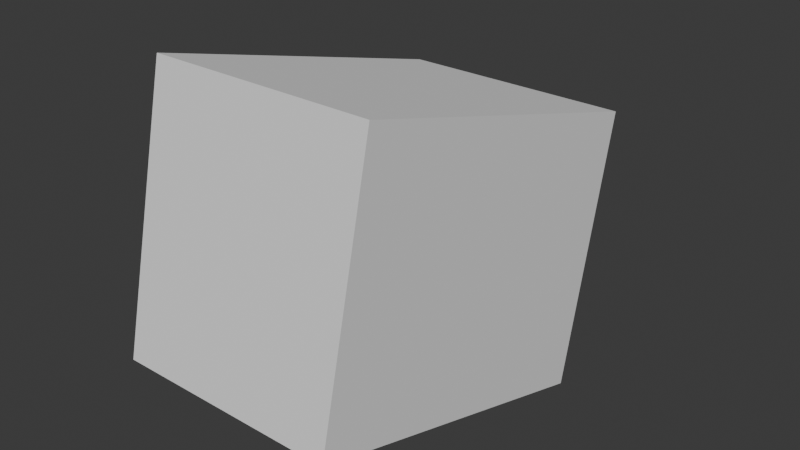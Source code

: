 # Source: Carreta.blend  (saved by Blender 4.1.24; exported with 4.5.12 LTS)
import bpy
from mathutils import Matrix  # noqa: F401  (used for matrix-valued properties, if any)

bpy.ops.wm.read_factory_settings(use_empty=True)
scene = bpy.context.scene
scene.name = 'Scene'

# ---- collections
col_collection = bpy.data.collections.new('Collection'); scene.collection.children.link(col_collection)

# ---- materials (node trees are filled in below, after node groups)
mat_material_002 = bpy.data.materials.new('Material.002')
mat_material_002.use_transparent_shadow = False
mat_material_001 = bpy.data.materials.new('Material.001')
mat_material_001.use_transparent_shadow = False

# ---- material node trees
mat_material_002.use_nodes = True; mat_material_002.node_tree.nodes.clear()
_N = mat_material_002.node_tree.nodes; _L = mat_material_002.node_tree.links
n0 = _N.new('ShaderNodeBsdfPrincipled'); n0.name = 'Principled BSDF'; n0.location = (10, 300)
n0.inputs[0].default_value = (0.5304, 0.1819, 0.04162, 1.0)
n0.inputs[2].default_value = 1.0
n1 = _N.new('ShaderNodeOutputMaterial'); n1.name = 'Material Output'; n1.location = (300, 300)
_L.new(n0.outputs[0], n1.inputs[0])
n1.is_active_output = True
mat_material_001.use_nodes = True; mat_material_001.node_tree.nodes.clear()
_N = mat_material_001.node_tree.nodes; _L = mat_material_001.node_tree.links
n0 = _N.new('ShaderNodeBsdfPrincipled'); n0.name = 'Principled BSDF'; n0.location = (10, 300)
n0.inputs[0].default_value = (0.3919, 0.1063, 0.006652, 1.0)
n0.inputs[2].default_value = 1.0
n1 = _N.new('ShaderNodeOutputMaterial'); n1.name = 'Material Output'; n1.location = (300, 300)
_L.new(n0.outputs[0], n1.inputs[0])
n1.is_active_output = True

# ---- world
world_world = bpy.data.worlds.new('World'); scene.world = world_world
world_world.use_nodes = True; world_world.node_tree.nodes.clear()
_N = world_world.node_tree.nodes; _L = world_world.node_tree.links
n0 = _N.new('ShaderNodeOutputWorld'); n0.name = 'World Output'; n0.location = (300, 300)
n1 = _N.new('ShaderNodeBackground'); n1.name = 'Background'; n1.location = (10, 300)
n1.inputs[0].default_value = (0.05088, 0.05088, 0.05088, 1.0)
_L.new(n1.outputs[0], n0.inputs[0])
n0.is_active_output = True
world_world.color = (0.05088, 0.05088, 0.05088)
world_world.use_sun_shadow = False
world_world.sun_shadow_jitter_overblur = 0.0

# ---- meshes
me_cube = bpy.data.meshes.new('Cube')
me_cube.from_pydata([(-1.037, -1.468, -0.5411), (-1.037, -0.9253, 1.875), (-1.076, 1.641, -1.501), (-1.076, 2.204, 1.005), (1.037, -1.468, -0.5411), (1.037, -0.9253, 1.875), (1.076, 1.641, -1.501), (1.076, 2.204, 1.005)], [], [(0, 1, 3, 2), (2, 3, 7, 6), (6, 7, 5, 4), (4, 5, 1, 0), (2, 6, 4, 0), (7, 3, 1, 5)])
_uv = me_cube.uv_layers.new(name='UVMap')
_uv.uv.foreach_set('vector', [0.375, 0.0, 0.625, 0.0, 0.625, 0.25, 0.375, 0.25, 0.375, 0.25, 0.625, 0.25, 0.625, 0.5, 0.375, 0.5, 0.375, 0.5, 0.625, 0.5, 0.625, 0.75, 0.375, 0.75, 0.375, 0.75, 0.625, 0.75, 0.625, 1.0, 0.375, 1.0, 0.125, 0.5, 0.375, 0.5, 0.375, 0.75, 0.125, 0.75, 0.625, 0.5, 0.875, 0.5, 0.875, 0.75, 0.625, 0.75])
me_cube.update()
me_cylinder = bpy.data.meshes.new('Cylinder')
me_cylinder.from_pydata([(0.7575, 0.74, -0.626), (0.7575, 0.9121, -0.3279), (0.7575, 0.3279, -0.9121), (0.7575, 0.626, -0.74), (0.7575, -0.1721, -0.9539), (0.7575, 0.1721, -0.9539), (0.7575, -0.626, -0.74), (0.7575, -0.3279, -0.9121), (0.7575, -0.9121, -0.3279), (0.7575, -0.74, -0.626), (0.7575, -0.9539, 0.1721), (0.7575, -0.9539, -0.1721), (0.7575, -0.74, 0.626), (0.7575, -0.9121, 0.3279), (0.7575, -0.3279, 0.9121), (0.7575, -0.626, 0.74), (0.7575, 0.1721, 0.9539), (0.7575, -0.1721, 0.9539), (0.7575, 0.9121, 0.3279), (0.7575, 0.74, 0.626), (0.7575, 0.9539, -0.1721), (0.7575, 0.9539, 0.1721), (0.8786, 0.7516, -0.4339), (0.8786, 0.8679, -6.563e-10), (0.8786, 0.4339, -0.7516), (0.8786, -4.441e-16, -0.8679), (0.8786, -0.4339, -0.7516), (0.8786, -0.7516, -0.4339), (0.8786, -0.8679, -6.563e-10), (0.8786, -0.7516, 0.4339), (0.8786, -0.4339, 0.7516), (0.8786, -4.441e-16, 0.8679), (0.8786, 0.4339, 0.7516), (0.8786, 0.7516, 0.4339), (0.7575, 0.8679, -6.563e-10), (0.7575, 0.7516, -0.4339), (0.7575, 0.4339, -0.7516), (0.7575, -4.441e-16, -0.8679), (0.7575, -0.4339, -0.7516), (0.7575, -0.7516, -0.4339), (0.7575, -0.8679, -6.563e-10), (0.7575, -0.7516, 0.4339), (0.7575, -0.4339, 0.7516), (0.7575, -4.441e-16, 0.8679), (0.7575, 0.4339, 0.7516), (0.7575, 0.7516, 0.4339), (0.8786, 0.1475, -0.08518), (0.8786, 0.1704, 7.855e-09), (0.8786, 0.08518, -0.1475), (0.8786, 3.992e-09, -0.1704), (0.8786, -0.08518, -0.1475), (0.8786, -0.1475, -0.08518), (0.8786, -0.1704, 7.855e-09), (0.8786, -0.1475, 0.08518), (0.8786, -0.08518, 0.1475), (0.8786, 3.992e-09, 0.1704), (0.8786, 0.08518, 0.1475), (0.8786, 0.1475, 0.08518), (0.7575, 0.1704, 7.855e-09), (0.7575, 0.1475, -0.08518), (0.7575, 0.08518, -0.1475), (0.7575, 3.992e-09, -0.1704), (0.7575, -0.08518, -0.1475), (0.7575, -0.1475, -0.08518), (0.7575, -0.1704, 7.855e-09), (0.7575, -0.1475, 0.08518), (0.7575, -0.08518, 0.1475), (0.7575, 3.992e-09, 0.1704), (0.7575, 0.08518, 0.1475), (0.7575, 0.1475, 0.08518), (0.8786, 0.03199, -0.7733), (0.8786, 0.359, -0.6857), (0.8786, 0.03199, -0.2478), (0.8786, 0.09617, -0.2306), (0.8786, -0.359, -0.6857), (0.8786, -0.03199, -0.7733), (0.8786, -0.09617, -0.2306), (0.8786, -0.03199, -0.2478), (0.8786, -0.6537, -0.4144), (0.8786, -0.4144, -0.6537), (0.8786, -0.1986, -0.1516), (0.8786, -0.1516, -0.1986), (0.8786, -0.7733, -0.03199), (0.8786, -0.6857, -0.359), (0.8786, -0.2478, -0.03199), (0.8786, -0.2306, -0.09617), (0.8786, -0.6857, 0.359), (0.8786, -0.7733, 0.03199), (0.8786, -0.2306, 0.09617), (0.8786, -0.2478, 0.03199), (0.8786, -0.4144, 0.6537), (0.8786, -0.6537, 0.4144), (0.8786, -0.1516, 0.1986), (0.8786, -0.1986, 0.1516), (0.8786, -0.03199, 0.7733), (0.8786, -0.359, 0.6857), (0.8786, -0.03199, 0.2478), (0.8786, -0.09617, 0.2306), (0.8786, 0.359, 0.6857), (0.8786, 0.03199, 0.7733), (0.8786, 0.09617, 0.2306), (0.8786, 0.03199, 0.2478), (0.8786, 0.6537, 0.4144), (0.8786, 0.4144, 0.6537), (0.8786, 0.1986, 0.1516), (0.8786, 0.1516, 0.1986), (0.8786, 0.7733, 0.03199), (0.8786, 0.6857, 0.359), (0.8786, 0.2478, 0.03199), (0.8786, 0.2306, 0.09617), (0.8786, 0.6857, -0.359), (0.8786, 0.7733, -0.03199), (0.8786, 0.2306, -0.09617), (0.8786, 0.2478, -0.03199), (0.8786, 0.4144, -0.6537), (0.8786, 0.6537, -0.4144), (0.8786, 0.1516, -0.1986), (0.8786, 0.1986, -0.1516), (0.7575, 0.6537, -0.4144), (0.7575, 0.4144, -0.6537), (0.7575, 0.1986, -0.1516), (0.7575, 0.1516, -0.1986), (0.7575, 0.7733, -0.03199), (0.7575, 0.6857, -0.359), (0.7575, 0.2478, -0.03199), (0.7575, 0.2306, -0.09617), (0.7575, 0.6857, 0.359), (0.7575, 0.7733, 0.03199), (0.7575, 0.2306, 0.09617), (0.7575, 0.2478, 0.03199), (0.7575, 0.4144, 0.6537), (0.7575, 0.6537, 0.4144), (0.7575, 0.1516, 0.1986), (0.7575, 0.1986, 0.1516), (0.7575, 0.03199, 0.7733), (0.7575, 0.359, 0.6857), (0.7575, 0.03199, 0.2478), (0.7575, 0.09617, 0.2306), (0.7575, -0.359, 0.6857), (0.7575, -0.03199, 0.7733), (0.7575, -0.09617, 0.2306), (0.7575, -0.03199, 0.2478), (0.7575, -0.6537, 0.4144), (0.7575, -0.4144, 0.6537), (0.7575, -0.1986, 0.1516), (0.7575, -0.1516, 0.1986), (0.7575, -0.7733, 0.03199), (0.7575, -0.6857, 0.359), (0.7575, -0.2478, 0.03199), (0.7575, -0.2306, 0.09617), (0.7575, -0.6857, -0.359), (0.7575, -0.7733, -0.03199), (0.7575, -0.2306, -0.09617), (0.7575, -0.2478, -0.03199), (0.7575, -0.4144, -0.6537), (0.7575, -0.6537, -0.4144), (0.7575, -0.1516, -0.1986), (0.7575, -0.1986, -0.1516), (0.7575, -0.03199, -0.7733), (0.7575, -0.359, -0.6857), (0.7575, -0.03199, -0.2478), (0.7575, -0.09617, -0.2306), (0.7575, 0.359, -0.6857), (0.7575, 0.03199, -0.7733), (0.7575, 0.09617, -0.2306), (0.7575, 0.03199, -0.2478), (0.7575, 0.3279, 0.9121), (0.7575, 0.626, 0.74), (0.7575, 0.434, 0.7516), (0.7575, 0.4308, 0.8722), (0.7575, 0.5399, 0.8092), (0.8786, 0.626, 0.74), (0.8786, 0.3279, 0.9121), (0.8786, 0.434, 0.7516), (0.8786, 0.5399, 0.8092), (0.8786, 0.4308, 0.8722), (0.7575, 0.7516, 0.434), (0.7575, 0.8092, 0.5399), (0.7575, 0.8722, 0.4308), (0.8786, 0.9121, 0.3279), (0.8786, 0.74, 0.626), (0.8786, 0.7516, 0.434), (0.8786, 0.8722, 0.4308), (0.8786, 0.8092, 0.5399), (0.7575, 0.8679, -6.561e-10), (0.7575, 0.9708, 0.063), (0.7575, 0.9708, -0.063), (0.8786, 0.9539, -0.1721), (0.8786, 0.9539, 0.1721), (0.8786, 0.8679, -6.561e-10), (0.8786, 0.9708, -0.063), (0.8786, 0.9708, 0.063), (0.7575, 0.7516, -0.434), (0.7575, 0.8722, -0.4308), (0.7575, 0.8092, -0.5399), (0.8786, 0.74, -0.626), (0.8786, 0.9121, -0.3279), (0.8786, 0.7516, -0.434), (0.8786, 0.8092, -0.5399), (0.8786, 0.8722, -0.4308), (0.7575, 0.434, -0.7516), (0.7575, 0.5399, -0.8092), (0.7575, 0.4308, -0.8722), (0.8786, 0.3279, -0.9121), (0.8786, 0.626, -0.74), (0.8786, 0.434, -0.7516), (0.8786, 0.4308, -0.8722), (0.8786, 0.5399, -0.8092), (0.7575, -4.441e-16, -0.8679), (0.7575, 0.063, -0.9708), (0.7575, -0.063, -0.9708), (0.8786, -0.1721, -0.9539), (0.8786, 0.1721, -0.9539), (0.8786, -4.441e-16, -0.8679), (0.8786, -0.063, -0.9708), (0.8786, 0.063, -0.9708), (0.7575, -0.434, -0.7516), (0.7575, -0.4308, -0.8722), (0.7575, -0.5399, -0.8092), (0.8786, -0.626, -0.74), (0.8786, -0.3279, -0.9121), (0.8786, -0.434, -0.7516), (0.8786, -0.5399, -0.8092), (0.8786, -0.4308, -0.8722), (0.7575, -0.7516, -0.434), (0.7575, -0.8092, -0.5399), (0.7575, -0.8722, -0.4308), (0.8786, -0.9121, -0.3279), (0.8786, -0.74, -0.626), (0.8786, -0.7516, -0.434), (0.8786, -0.8722, -0.4308), (0.8786, -0.8092, -0.5399), (0.7575, -0.8679, -6.561e-10), (0.7575, -0.9708, -0.063), (0.7575, -0.9708, 0.063), (0.8786, -0.9539, 0.1721), (0.8786, -0.9539, -0.1721), (0.8786, -0.8679, -6.561e-10), (0.8786, -0.9708, 0.063), (0.8786, -0.9708, -0.063), (0.7575, -0.7516, 0.434), (0.7575, -0.8722, 0.4308), (0.7575, -0.8092, 0.5399), (0.8786, -0.74, 0.626), (0.8786, -0.9121, 0.3279), (0.8786, -0.7516, 0.434), (0.8786, -0.8092, 0.5399), (0.8786, -0.8722, 0.4308), (0.7575, -0.434, 0.7516), (0.7575, -0.5399, 0.8092), (0.7575, -0.4308, 0.8722), (0.8786, -0.3279, 0.9121), (0.8786, -0.626, 0.74), (0.8786, -0.434, 0.7516), (0.8786, -0.4308, 0.8722), (0.8786, -0.5399, 0.8092), (0.7575, -4.441e-16, 0.8679), (0.7575, -0.063, 0.9708), (0.7575, 0.063, 0.9708), (0.8786, 0.1721, 0.9539), (0.8786, -0.1721, 0.9539), (0.8786, -4.441e-16, 0.8679), (0.8786, 0.063, 0.9708), (0.8786, -0.063, 0.9708), (-0.7575, 0.74, -0.626), (-0.7575, 0.9121, -0.3279), (-0.7575, 0.3279, -0.9121), (-0.7575, 0.626, -0.74), (-0.7575, -0.1721, -0.9539), (-0.7575, 0.1721, -0.9539), (-0.7575, -0.626, -0.74), (-0.7575, -0.3279, -0.9121), (-0.7575, -0.9121, -0.3279), (-0.7575, -0.74, -0.626), (-0.7575, -0.9539, 0.1721), (-0.7575, -0.9539, -0.1721), (-0.7575, -0.74, 0.626), (-0.7575, -0.9121, 0.3279), (-0.7575, -0.3279, 0.9121), (-0.7575, -0.626, 0.74), (-0.7575, 0.1721, 0.9539), (-0.7575, -0.1721, 0.9539), (-0.7575, 0.9121, 0.3279), (-0.7575, 0.74, 0.626), (-0.7575, 0.9539, -0.1721), (-0.7575, 0.9539, 0.1721), (-0.8786, 0.7516, -0.4339), (-0.8786, 0.8679, -6.563e-10), (-0.8786, 0.4339, -0.7516), (-0.8786, -4.441e-16, -0.8679), (-0.8786, -0.4339, -0.7516), (-0.8786, -0.7516, -0.4339), (-0.8786, -0.8679, -6.563e-10), (-0.8786, -0.7516, 0.4339), (-0.8786, -0.4339, 0.7516), (-0.8786, -4.441e-16, 0.8679), (-0.8786, 0.4339, 0.7516), (-0.8786, 0.7516, 0.4339), (-0.7575, 0.8679, -6.563e-10), (-0.7575, 0.7516, -0.4339), (-0.7575, 0.4339, -0.7516), (-0.7575, -4.441e-16, -0.8679), (-0.7575, -0.4339, -0.7516), (-0.7575, -0.7516, -0.4339), (-0.7575, -0.8679, -6.563e-10), (-0.7575, -0.7516, 0.4339), (-0.7575, -0.4339, 0.7516), (-0.7575, -4.441e-16, 0.8679), (-0.7575, 0.4339, 0.7516), (-0.7575, 0.7516, 0.4339), (-0.8786, 0.1475, -0.08518), (-0.8786, 0.1704, 7.855e-09), (-0.8786, 0.08518, -0.1475), (-0.8786, 3.992e-09, -0.1704), (-0.8786, -0.08518, -0.1475), (-0.8786, -0.1475, -0.08518), (-0.8786, -0.1704, 7.855e-09), (-0.8786, -0.1475, 0.08518), (-0.8786, -0.08518, 0.1475), (-0.8786, 3.992e-09, 0.1704), (-0.8786, 0.08518, 0.1475), (-0.8786, 0.1475, 0.08518), (-0.7575, 0.1704, 7.855e-09), (-0.7575, 0.1475, -0.08518), (-0.7575, 0.08518, -0.1475), (-0.7575, 3.992e-09, -0.1704), (-0.7575, -0.08518, -0.1475), (-0.7575, -0.1475, -0.08518), (-0.7575, -0.1704, 7.855e-09), (-0.7575, -0.1475, 0.08518), (-0.7575, -0.08518, 0.1475), (-0.7575, 3.992e-09, 0.1704), (-0.7575, 0.08518, 0.1475), (-0.7575, 0.1475, 0.08518), (-0.8786, 0.03199, -0.7733), (-0.8786, 0.359, -0.6857), (-0.8786, 0.03199, -0.2478), (-0.8786, 0.09617, -0.2306), (-0.8786, -0.359, -0.6857), (-0.8786, -0.03199, -0.7733), (-0.8786, -0.09617, -0.2306), (-0.8786, -0.03199, -0.2478), (-0.8786, -0.6537, -0.4144), (-0.8786, -0.4144, -0.6537), (-0.8786, -0.1986, -0.1516), (-0.8786, -0.1516, -0.1986), (-0.8786, -0.7733, -0.03199), (-0.8786, -0.6857, -0.359), (-0.8786, -0.2478, -0.03199), (-0.8786, -0.2306, -0.09617), (-0.8786, -0.6857, 0.359), (-0.8786, -0.7733, 0.03199), (-0.8786, -0.2306, 0.09617), (-0.8786, -0.2478, 0.03199), (-0.8786, -0.4144, 0.6537), (-0.8786, -0.6537, 0.4144), (-0.8786, -0.1516, 0.1986), (-0.8786, -0.1986, 0.1516), (-0.8786, -0.03199, 0.7733), (-0.8786, -0.359, 0.6857), (-0.8786, -0.03199, 0.2478), (-0.8786, -0.09617, 0.2306), (-0.8786, 0.359, 0.6857), (-0.8786, 0.03199, 0.7733), (-0.8786, 0.09617, 0.2306), (-0.8786, 0.03199, 0.2478), (-0.8786, 0.6537, 0.4144), (-0.8786, 0.4144, 0.6537), (-0.8786, 0.1986, 0.1516), (-0.8786, 0.1516, 0.1986), (-0.8786, 0.7733, 0.03199), (-0.8786, 0.6857, 0.359), (-0.8786, 0.2478, 0.03199), (-0.8786, 0.2306, 0.09617), (-0.8786, 0.6857, -0.359), (-0.8786, 0.7733, -0.03199), (-0.8786, 0.2306, -0.09617), (-0.8786, 0.2478, -0.03199), (-0.8786, 0.4144, -0.6537), (-0.8786, 0.6537, -0.4144), (-0.8786, 0.1516, -0.1986), (-0.8786, 0.1986, -0.1516), (-0.7575, 0.6537, -0.4144), (-0.7575, 0.4144, -0.6537), (-0.7575, 0.1986, -0.1516), (-0.7575, 0.1516, -0.1986), (-0.7575, 0.7733, -0.03199), (-0.7575, 0.6857, -0.359), (-0.7575, 0.2478, -0.03199), (-0.7575, 0.2306, -0.09617), (-0.7575, 0.6857, 0.359), (-0.7575, 0.7733, 0.03199), (-0.7575, 0.2306, 0.09617), (-0.7575, 0.2478, 0.03199), (-0.7575, 0.4144, 0.6537), (-0.7575, 0.6537, 0.4144), (-0.7575, 0.1516, 0.1986), (-0.7575, 0.1986, 0.1516), (-0.7575, 0.03199, 0.7733), (-0.7575, 0.359, 0.6857), (-0.7575, 0.03199, 0.2478), (-0.7575, 0.09617, 0.2306), (-0.7575, -0.359, 0.6857), (-0.7575, -0.03199, 0.7733), (-0.7575, -0.09617, 0.2306), (-0.7575, -0.03199, 0.2478), (-0.7575, -0.6537, 0.4144), (-0.7575, -0.4144, 0.6537), (-0.7575, -0.1986, 0.1516), (-0.7575, -0.1516, 0.1986), (-0.7575, -0.7733, 0.03199), (-0.7575, -0.6857, 0.359), (-0.7575, -0.2478, 0.03199), (-0.7575, -0.2306, 0.09617), (-0.7575, -0.6857, -0.359), (-0.7575, -0.7733, -0.03199), (-0.7575, -0.2306, -0.09617), (-0.7575, -0.2478, -0.03199), (-0.7575, -0.4144, -0.6537), (-0.7575, -0.6537, -0.4144), (-0.7575, -0.1516, -0.1986), (-0.7575, -0.1986, -0.1516), (-0.7575, -0.03199, -0.7733), (-0.7575, -0.359, -0.6857), (-0.7575, -0.03199, -0.2478), (-0.7575, -0.09617, -0.2306), (-0.7575, 0.359, -0.6857), (-0.7575, 0.03199, -0.7733), (-0.7575, 0.09617, -0.2306), (-0.7575, 0.03199, -0.2478), (-0.7575, 0.3279, 0.9121), (-0.7575, 0.626, 0.74), (-0.7575, 0.434, 0.7516), (-0.7575, 0.4308, 0.8722), (-0.7575, 0.5399, 0.8092), (-0.8786, 0.626, 0.74), (-0.8786, 0.3279, 0.9121), (-0.8786, 0.434, 0.7516), (-0.8786, 0.5399, 0.8092), (-0.8786, 0.4308, 0.8722), (-0.7575, 0.7516, 0.434), (-0.7575, 0.8092, 0.5399), (-0.7575, 0.8722, 0.4308), (-0.8786, 0.9121, 0.3279), (-0.8786, 0.74, 0.626), (-0.8786, 0.7516, 0.434), (-0.8786, 0.8722, 0.4308), (-0.8786, 0.8092, 0.5399), (-0.7575, 0.8679, -6.561e-10), (-0.7575, 0.9708, 0.063), (-0.7575, 0.9708, -0.063), (-0.8786, 0.9539, -0.1721), (-0.8786, 0.9539, 0.1721), (-0.8786, 0.8679, -6.561e-10), (-0.8786, 0.9708, -0.063), (-0.8786, 0.9708, 0.063), (-0.7575, 0.7516, -0.434), (-0.7575, 0.8722, -0.4308), (-0.7575, 0.8092, -0.5399), (-0.8786, 0.74, -0.626), (-0.8786, 0.9121, -0.3279), (-0.8786, 0.7516, -0.434), (-0.8786, 0.8092, -0.5399), (-0.8786, 0.8722, -0.4308), (-0.7575, 0.434, -0.7516), (-0.7575, 0.5399, -0.8092), (-0.7575, 0.4308, -0.8722), (-0.8786, 0.3279, -0.9121), (-0.8786, 0.626, -0.74), (-0.8786, 0.434, -0.7516), (-0.8786, 0.4308, -0.8722), (-0.8786, 0.5399, -0.8092), (-0.7575, -4.441e-16, -0.8679), (-0.7575, 0.063, -0.9708), (-0.7575, -0.063, -0.9708), (-0.8786, -0.1721, -0.9539), (-0.8786, 0.1721, -0.9539), (-0.8786, -4.441e-16, -0.8679), (-0.8786, -0.063, -0.9708), (-0.8786, 0.063, -0.9708), (-0.7575, -0.434, -0.7516), (-0.7575, -0.4308, -0.8722), (-0.7575, -0.5399, -0.8092), (-0.8786, -0.626, -0.74), (-0.8786, -0.3279, -0.9121), (-0.8786, -0.434, -0.7516), (-0.8786, -0.5399, -0.8092), (-0.8786, -0.4308, -0.8722), (-0.7575, -0.7516, -0.434), (-0.7575, -0.8092, -0.5399), (-0.7575, -0.8722, -0.4308), (-0.8786, -0.9121, -0.3279), (-0.8786, -0.74, -0.626), (-0.8786, -0.7516, -0.434), (-0.8786, -0.8722, -0.4308), (-0.8786, -0.8092, -0.5399), (-0.7575, -0.8679, -6.561e-10), (-0.7575, -0.9708, -0.063), (-0.7575, -0.9708, 0.063), (-0.8786, -0.9539, 0.1721), (-0.8786, -0.9539, -0.1721), (-0.8786, -0.8679, -6.561e-10), (-0.8786, -0.9708, 0.063), (-0.8786, -0.9708, -0.063), (-0.7575, -0.7516, 0.434), (-0.7575, -0.8722, 0.4308), (-0.7575, -0.8092, 0.5399), (-0.8786, -0.74, 0.626), (-0.8786, -0.9121, 0.3279), (-0.8786, -0.7516, 0.434), (-0.8786, -0.8092, 0.5399), (-0.8786, -0.8722, 0.4308), (-0.7575, -0.434, 0.7516), (-0.7575, -0.5399, 0.8092), (-0.7575, -0.4308, 0.8722), (-0.8786, -0.3279, 0.9121), (-0.8786, -0.626, 0.74), (-0.8786, -0.434, 0.7516), (-0.8786, -0.4308, 0.8722), (-0.8786, -0.5399, 0.8092), (-0.7575, -4.441e-16, 0.8679), (-0.7575, -0.063, 0.9708), (-0.7575, 0.063, 0.9708), (-0.8786, 0.1721, 0.9539), (-0.8786, -0.1721, 0.9539), (-0.8786, -4.441e-16, 0.8679), (-0.8786, 0.063, 0.9708), (-0.8786, -0.063, 0.9708)], [], [(176, 18, 21, 184, 34, 45), (7, 217, 216), (9, 225, 224), (11, 233, 232), (13, 241, 240), (15, 249, 248), (17, 257, 256), (173, 172, 259, 261, 31, 32), (256, 16, 166, 168, 44, 43), (3, 201, 200), (213, 212, 203, 205, 24, 25), (1, 193, 192), (18, 179, 188, 21), (184, 20, 1, 192, 35, 34), (50, 51, 80, 81), (181, 180, 171, 173, 32, 33), (189, 188, 179, 181, 33, 23), (205, 204, 195, 197, 22, 24), (19, 177, 176), (197, 196, 187, 189, 23, 22), (21, 185, 184), (253, 252, 243, 245, 29, 30), (245, 244, 235, 237, 28, 29), (237, 236, 227, 229, 27, 28), (229, 228, 219, 221, 26, 27), (221, 220, 211, 213, 25, 26), (65, 41, 142, 144), (248, 14, 17, 256, 43, 42), (240, 12, 15, 248, 42, 41), (232, 10, 13, 240, 41, 40), (224, 8, 11, 232, 40, 39), (216, 6, 9, 224, 39, 38), (208, 4, 7, 216, 38, 37), (200, 2, 5, 208, 37, 36), (168, 167, 19, 176, 45, 44), (16, 259, 172, 166), (192, 0, 3, 200, 36, 35), (46, 47, 57, 56, 55, 54, 53, 52, 51, 50, 49, 48), (47, 23, 106, 108), (48, 24, 114, 116), (31, 30, 95, 94), (27, 51, 85, 83), (24, 48, 73, 71), (56, 32, 98, 100), (52, 53, 88, 89), (49, 50, 76, 77), (33, 32, 103, 102), (23, 47, 113, 111), (53, 54, 92, 93), (58, 59, 60, 61, 62, 63, 64, 65, 66, 67, 68, 69), (63, 62, 156, 157), (58, 69, 128, 129), (36, 60, 121, 119), (42, 43, 139, 138), (64, 63, 152, 153), (61, 60, 164, 165), (68, 67, 136, 137), (40, 41, 147, 146), (38, 62, 161, 159), (68, 44, 130, 132), (59, 58, 124, 125), (48, 49, 72, 73), (25, 24, 71, 70), (49, 25, 70, 72), (50, 26, 74, 76), (26, 25, 75, 74), (25, 49, 77, 75), (51, 27, 78, 80), (27, 26, 79, 78), (26, 50, 81, 79), (96, 94, 139, 141), (52, 28, 82, 84), (51, 52, 84, 85), (28, 27, 83, 82), (102, 131, 133, 104), (29, 28, 87, 86), (28, 52, 89, 87), (53, 29, 86, 88), (84, 82, 151, 153), (54, 30, 90, 92), (30, 29, 91, 90), (29, 53, 93, 91), (85, 152, 150, 83), (30, 54, 97, 95), (54, 55, 96, 97), (55, 31, 94, 96), (79, 81, 156, 154), (55, 56, 100, 101), (32, 31, 99, 98), (31, 55, 101, 99), (77, 160, 158, 75), (32, 56, 105, 103), (57, 33, 102, 104), (56, 57, 104, 105), (110, 123, 125, 112), (57, 47, 108, 109), (23, 33, 107, 106), (33, 57, 109, 107), (115, 117, 120, 118), (47, 46, 112, 113), (22, 23, 111, 110), (46, 22, 110, 112), (108, 106, 127, 129), (22, 46, 117, 115), (46, 48, 116, 117), (24, 22, 115, 114), (113, 124, 122, 111), (60, 59, 120, 121), (35, 36, 119, 118), (59, 35, 118, 120), (116, 114, 119, 121), (34, 35, 123, 122), (58, 34, 122, 124), (35, 59, 125, 123), (73, 164, 162, 71), (45, 34, 127, 126), (34, 58, 129, 127), (69, 45, 126, 128), (72, 70, 163, 165), (69, 68, 132, 133), (44, 45, 131, 130), (45, 69, 133, 131), (74, 159, 161, 76), (67, 43, 134, 136), (43, 44, 135, 134), (44, 68, 137, 135), (80, 78, 155, 157), (43, 67, 141, 139), (66, 42, 138, 140), (67, 66, 140, 141), (89, 148, 146, 87), (66, 65, 144, 145), (41, 42, 143, 142), (42, 66, 145, 143), (91, 93, 144, 142), (41, 65, 149, 147), (64, 40, 146, 148), (65, 64, 148, 149), (97, 140, 138, 95), (63, 39, 150, 152), (39, 40, 151, 150), (40, 64, 153, 151), (101, 136, 134, 99), (62, 38, 154, 156), (38, 39, 155, 154), (39, 63, 157, 155), (105, 132, 130, 103), (61, 37, 158, 160), (62, 61, 160, 161), (37, 38, 159, 158), (107, 109, 128, 126), (37, 61, 165, 163), (36, 37, 163, 162), (60, 36, 162, 164), (92, 90, 143, 145), (86, 147, 149, 88), (84, 153, 152, 85), (80, 157, 156, 81), (76, 161, 160, 77), (72, 165, 164, 73), (116, 121, 120, 117), (112, 125, 124, 113), (108, 129, 128, 109), (104, 133, 132, 105), (100, 137, 136, 101), (96, 141, 140, 97), (92, 145, 144, 93), (88, 149, 148, 89), (166, 169, 168), (169, 170, 168), (170, 167, 168), (171, 174, 173), (174, 175, 173), (175, 172, 173), (171, 167, 170, 174), (174, 170, 169, 175), (175, 169, 166, 172), (261, 260, 251, 253, 30, 31), (177, 178, 176), (178, 18, 176), (179, 182, 181), (182, 183, 181), (183, 180, 181), (179, 18, 178, 182), (182, 178, 177, 183), (183, 177, 19, 180), (167, 171, 180, 19), (185, 186, 184), (186, 20, 184), (187, 190, 189), (190, 191, 189), (191, 188, 189), (21, 188, 191, 185), (185, 191, 190, 186), (186, 190, 187, 20), (5, 209, 208), (193, 194, 192), (194, 0, 192), (195, 198, 197), (198, 199, 197), (199, 196, 197), (195, 0, 194, 198), (198, 194, 193, 199), (199, 193, 1, 196), (20, 187, 196, 1), (201, 202, 200), (202, 2, 200), (203, 206, 205), (206, 207, 205), (207, 204, 205), (203, 2, 202, 206), (206, 202, 201, 207), (207, 201, 3, 204), (0, 195, 204, 3), (209, 210, 208), (210, 4, 208), (211, 214, 213), (214, 215, 213), (215, 212, 213), (211, 4, 210, 214), (214, 210, 209, 215), (215, 209, 5, 212), (2, 203, 212, 5), (217, 218, 216), (218, 6, 216), (219, 222, 221), (222, 223, 221), (223, 220, 221), (219, 6, 218, 222), (222, 218, 217, 223), (223, 217, 7, 220), (4, 211, 220, 7), (225, 226, 224), (226, 8, 224), (227, 230, 229), (230, 231, 229), (231, 228, 229), (227, 8, 226, 230), (230, 226, 225, 231), (231, 225, 9, 228), (6, 219, 228, 9), (233, 234, 232), (234, 10, 232), (235, 238, 237), (238, 239, 237), (239, 236, 237), (235, 10, 234, 238), (238, 234, 233, 239), (239, 233, 11, 236), (8, 227, 236, 11), (241, 242, 240), (242, 12, 240), (243, 246, 245), (246, 247, 245), (247, 244, 245), (243, 12, 242, 246), (246, 242, 241, 247), (247, 241, 13, 244), (10, 235, 244, 13), (249, 250, 248), (250, 14, 248), (251, 254, 253), (254, 255, 253), (255, 252, 253), (251, 14, 250, 254), (254, 250, 249, 255), (255, 249, 15, 252), (12, 243, 252, 15), (257, 258, 256), (258, 16, 256), (259, 262, 261), (262, 263, 261), (263, 260, 261), (259, 16, 258, 262), (262, 258, 257, 263), (263, 257, 17, 260), (14, 251, 260, 17), (440, 309, 298, 448, 285, 282), (271, 480, 481), (273, 488, 489), (275, 496, 497), (277, 504, 505), (279, 512, 513), (281, 520, 521), (437, 296, 295, 525, 523, 436), (520, 307, 308, 432, 430, 280), (267, 464, 465), (477, 289, 288, 469, 467, 476), (265, 456, 457), (282, 285, 452, 443), (448, 298, 299, 456, 265, 284), (314, 345, 344, 315), (445, 297, 296, 437, 435, 444), (453, 287, 297, 445, 443, 452), (469, 288, 286, 461, 459, 468), (283, 440, 441), (461, 286, 287, 453, 451, 460), (285, 448, 449), (517, 294, 293, 509, 507, 516), (509, 293, 292, 501, 499, 508), (501, 292, 291, 493, 491, 500), (493, 291, 290, 485, 483, 492), (485, 290, 289, 477, 475, 484), (329, 408, 406, 305), (512, 306, 307, 520, 281, 278), (504, 305, 306, 512, 279, 276), (496, 304, 305, 504, 277, 274), (488, 303, 304, 496, 275, 272), (480, 302, 303, 488, 273, 270), (472, 301, 302, 480, 271, 268), (464, 300, 301, 472, 269, 266), (432, 308, 309, 440, 283, 431), (280, 430, 436, 523), (456, 299, 300, 464, 267, 264), (310, 312, 313, 314, 315, 316, 317, 318, 319, 320, 321, 311), (311, 372, 370, 287), (312, 380, 378, 288), (295, 358, 359, 294), (291, 347, 349, 315), (288, 335, 337, 312), (320, 364, 362, 296), (316, 353, 352, 317), (313, 341, 340, 314), (297, 366, 367, 296), (287, 375, 377, 311), (317, 357, 356, 318), (322, 333, 332, 331, 330, 329, 328, 327, 326, 325, 324, 323), (327, 421, 420, 326), (322, 393, 392, 333), (300, 383, 385, 324), (306, 402, 403, 307), (328, 417, 416, 327), (325, 429, 428, 324), (332, 401, 400, 331), (304, 410, 411, 305), (302, 423, 425, 326), (332, 396, 394, 308), (323, 389, 388, 322), (312, 337, 336, 313), (289, 334, 335, 288), (313, 336, 334, 289), (314, 340, 338, 290), (290, 338, 339, 289), (289, 339, 341, 313), (315, 344, 342, 291), (291, 342, 343, 290), (290, 343, 345, 314), (360, 405, 403, 358), (316, 348, 346, 292), (315, 349, 348, 316), (292, 346, 347, 291), (366, 368, 397, 395), (293, 350, 351, 292), (292, 351, 353, 316), (317, 352, 350, 293), (348, 417, 415, 346), (318, 356, 354, 294), (294, 354, 355, 293), (293, 355, 357, 317), (349, 347, 414, 416), (294, 359, 361, 318), (318, 361, 360, 319), (319, 360, 358, 295), (343, 418, 420, 345), (319, 365, 364, 320), (296, 362, 363, 295), (295, 363, 365, 319), (341, 339, 422, 424), (296, 367, 369, 320), (321, 368, 366, 297), (320, 369, 368, 321), (374, 376, 389, 387), (321, 373, 372, 311), (287, 370, 371, 297), (297, 371, 373, 321), (379, 382, 384, 381), (311, 377, 376, 310), (286, 374, 375, 287), (310, 376, 374, 286), (372, 393, 391, 370), (286, 379, 381, 310), (310, 381, 380, 312), (288, 378, 379, 286), (377, 375, 386, 388), (324, 385, 384, 323), (299, 382, 383, 300), (323, 384, 382, 299), (380, 385, 383, 378), (298, 386, 387, 299), (322, 388, 386, 298), (299, 387, 389, 323), (337, 335, 426, 428), (309, 390, 391, 298), (298, 391, 393, 322), (333, 392, 390, 309), (336, 429, 427, 334), (333, 397, 396, 332), (308, 394, 395, 309), (309, 395, 397, 333), (338, 340, 425, 423), (331, 400, 398, 307), (307, 398, 399, 308), (308, 399, 401, 332), (344, 421, 419, 342), (307, 403, 405, 331), (330, 404, 402, 306), (331, 405, 404, 330), (353, 351, 410, 412), (330, 409, 408, 329), (305, 406, 407, 306), (306, 407, 409, 330), (355, 406, 408, 357), (305, 411, 413, 329), (328, 412, 410, 304), (329, 413, 412, 328), (361, 359, 402, 404), (327, 416, 414, 303), (303, 414, 415, 304), (304, 415, 417, 328), (365, 363, 398, 400), (326, 420, 418, 302), (302, 418, 419, 303), (303, 419, 421, 327), (369, 367, 394, 396), (325, 424, 422, 301), (326, 425, 424, 325), (301, 422, 423, 302), (371, 390, 392, 373), (301, 427, 429, 325), (300, 426, 427, 301), (324, 428, 426, 300), (356, 409, 407, 354), (350, 352, 413, 411), (348, 349, 416, 417), (344, 345, 420, 421), (340, 341, 424, 425), (336, 337, 428, 429), (380, 381, 384, 385), (376, 377, 388, 389), (372, 373, 392, 393), (368, 369, 396, 397), (364, 365, 400, 401), (360, 361, 404, 405), (356, 357, 408, 409), (352, 353, 412, 413), (430, 432, 433), (433, 432, 434), (434, 432, 431), (435, 437, 438), (438, 437, 439), (439, 437, 436), (435, 438, 434, 431), (438, 439, 433, 434), (439, 436, 430, 433), (525, 295, 294, 517, 515, 524), (441, 440, 442), (442, 440, 282), (443, 445, 446), (446, 445, 447), (447, 445, 444), (443, 446, 442, 282), (446, 447, 441, 442), (447, 444, 283, 441), (431, 283, 444, 435), (449, 448, 450), (450, 448, 284), (451, 453, 454), (454, 453, 455), (455, 453, 452), (285, 449, 455, 452), (449, 450, 454, 455), (450, 284, 451, 454), (269, 472, 473), (457, 456, 458), (458, 456, 264), (459, 461, 462), (462, 461, 463), (463, 461, 460), (459, 462, 458, 264), (462, 463, 457, 458), (463, 460, 265, 457), (284, 265, 460, 451), (465, 464, 466), (466, 464, 266), (467, 469, 470), (470, 469, 471), (471, 469, 468), (467, 470, 466, 266), (470, 471, 465, 466), (471, 468, 267, 465), (264, 267, 468, 459), (473, 472, 474), (474, 472, 268), (475, 477, 478), (478, 477, 479), (479, 477, 476), (475, 478, 474, 268), (478, 479, 473, 474), (479, 476, 269, 473), (266, 269, 476, 467), (481, 480, 482), (482, 480, 270), (483, 485, 486), (486, 485, 487), (487, 485, 484), (483, 486, 482, 270), (486, 487, 481, 482), (487, 484, 271, 481), (268, 271, 484, 475), (489, 488, 490), (490, 488, 272), (491, 493, 494), (494, 493, 495), (495, 493, 492), (491, 494, 490, 272), (494, 495, 489, 490), (495, 492, 273, 489), (270, 273, 492, 483), (497, 496, 498), (498, 496, 274), (499, 501, 502), (502, 501, 503), (503, 501, 500), (499, 502, 498, 274), (502, 503, 497, 498), (503, 500, 275, 497), (272, 275, 500, 491), (505, 504, 506), (506, 504, 276), (507, 509, 510), (510, 509, 511), (511, 509, 508), (507, 510, 506, 276), (510, 511, 505, 506), (511, 508, 277, 505), (274, 277, 508, 499), (513, 512, 514), (514, 512, 278), (515, 517, 518), (518, 517, 519), (519, 517, 516), (515, 518, 514, 278), (518, 519, 513, 514), (519, 516, 279, 513), (276, 279, 516, 507), (521, 520, 522), (522, 520, 280), (523, 525, 526), (526, 525, 527), (527, 525, 524), (523, 526, 522, 280), (526, 527, 521, 522), (527, 524, 281, 521), (278, 281, 524, 515)])
_uv = me_cylinder.uv_layers.new(name='UVMap')
_uv.uv.foreach_set('vector', [0.08333, 0.5, 0.05465, 0.5, 0.02869, 0.5, 7.451e-08, 0.5, 7.451e-08, 0.5, 0.08333, 0.5, 0.6954, 0.5, 0.6777, 0.5, 0.6667, 0.5, 0.612, 0.5, 0.5943, 0.5, 0.5833, 0.5, 0.5287, 0.5, 0.511, 0.5, 0.5, 0.5, 0.4454, 0.5, 0.4277, 0.5, 0.4167, 0.5, 0.362, 0.5, 0.3443, 0.5, 0.3333, 0.5, 0.2787, 0.5, 0.261, 0.5, 0.25, 0.5, 0.1667, 1.0, 0.1954, 1.0, 0.2213, 1.0, 0.25, 1.0, 0.25, 1.0, 0.1667, 1.0, 0.25, 0.5, 0.2213, 0.5, 0.1954, 0.5, 0.1667, 0.5, 0.1667, 0.5, 0.25, 0.5, 0.862, 0.5, 0.8443, 0.5, 0.8333, 0.5, 0.75, 1.0, 0.7787, 1.0, 0.8046, 1.0, 0.8333, 1.0, 0.8333, 1.0, 0.75, 1.0, 0.9454, 0.5, 0.9277, 0.5, 0.9167, 0.5, 0.05465, 0.5, 0.05465, 1.0, 0.02869, 1.0, 0.02869, 0.5, 1.0, 0.5, 0.9713, 0.5, 0.9454, 0.5, 0.9167, 0.5, 0.9167, 0.5, 1.0, 0.5, 0.4578, 0.13, 0.37, 0.04215, 0.37, 0.04215, 0.4578, 0.13, 0.08333, 1.0, 0.112, 1.0, 0.138, 1.0, 0.1667, 1.0, 0.1667, 1.0, 0.08333, 1.0, 7.451e-08, 1.0, 0.02869, 1.0, 0.05465, 1.0, 0.08333, 1.0, 0.08333, 1.0, 7.451e-08, 1.0, 0.8333, 1.0, 0.862, 1.0, 0.888, 1.0, 0.9167, 1.0, 0.9167, 1.0, 0.8333, 1.0, 0.112, 0.5, 0.09435, 0.5, 0.08333, 0.5, 0.9167, 1.0, 0.9454, 1.0, 0.9713, 1.0, 1.0, 1.0, 1.0, 1.0, 0.9167, 1.0, 1.0, 0.5, 1.0, 0.5, 1.0, 0.5, 0.3333, 1.0, 0.362, 1.0, 0.388, 1.0, 0.4167, 1.0, 0.4167, 1.0, 0.3333, 1.0, 0.4167, 1.0, 0.4454, 1.0, 0.4713, 1.0, 0.5, 1.0, 0.5, 1.0, 0.4167, 1.0, 0.5, 1.0, 0.5287, 1.0, 0.5546, 1.0, 0.5833, 1.0, 0.5833, 1.0, 0.5, 1.0, 0.5833, 1.0, 0.612, 1.0, 0.638, 1.0, 0.6667, 1.0, 0.6667, 1.0, 0.5833, 1.0, 0.6667, 1.0, 0.6954, 1.0, 0.7213, 1.0, 0.75, 1.0, 0.75, 1.0, 0.6667, 1.0, 0.4167, 0.5, 0.4167, 0.5, 0.4167, 0.5, 0.4167, 0.5, 0.3333, 0.5, 0.3046, 0.5, 0.2787, 0.5, 0.25, 0.5, 0.25, 0.5, 0.3333, 0.5, 0.4167, 0.5, 0.388, 0.5, 0.362, 0.5, 0.3333, 0.5, 0.3333, 0.5, 0.4167, 0.5, 0.5, 0.5, 0.4713, 0.5, 0.4454, 0.5, 0.4167, 0.5, 0.4167, 0.5, 0.5, 0.5, 0.5833, 0.5, 0.5546, 0.5, 0.5287, 0.5, 0.5, 0.5, 0.5, 0.5, 0.5833, 0.5, 0.6667, 0.5, 0.638, 0.5, 0.612, 0.5, 0.5833, 0.5, 0.5833, 0.5, 0.6667, 0.5, 0.75, 0.5, 0.7213, 0.5, 0.6954, 0.5, 0.6667, 0.5, 0.6667, 0.5, 0.75, 0.5, 0.8333, 0.5, 0.8046, 0.5, 0.7787, 0.5, 0.75, 0.5, 0.75, 0.5, 0.8333, 0.5, 0.1667, 0.5, 0.138, 0.5, 0.112, 0.5, 0.08333, 0.5, 0.08333, 0.5, 0.1667, 0.5, 0.2213, 0.5, 0.2213, 1.0, 0.1954, 1.0, 0.1954, 0.5, 0.9167, 0.5, 0.888, 0.5, 0.862, 0.5, 0.8333, 0.5, 0.8333, 0.5, 0.9167, 0.5, 0.37, 0.4578, 0.25, 0.49, 0.13, 0.4578, 0.04215, 0.37, 0.01, 0.25, 0.04215, 0.13, 0.13, 0.04215, 0.25, 0.01, 0.37, 0.04215, 0.4578, 0.13, 0.49, 0.25, 0.4578, 0.37, 1.0, 1.0, 1.0, 1.0, 1.0, 1.0, 1.0, 1.0, 0.8333, 1.0, 0.8333, 1.0, 0.8333, 1.0, 0.8333, 1.0, 0.25, 1.0, 0.3333, 1.0, 0.3333, 1.0, 0.25, 1.0, 0.5833, 1.0, 0.5833, 1.0, 0.5833, 1.0, 0.5833, 1.0, 0.8333, 1.0, 0.8333, 1.0, 0.8333, 1.0, 0.8333, 1.0, 0.1667, 1.0, 0.1667, 1.0, 0.1667, 1.0, 0.1667, 1.0, 0.25, 0.01, 0.13, 0.04215, 0.13, 0.04215, 0.25, 0.01, 0.49, 0.25, 0.4578, 0.13, 0.4578, 0.13, 0.49, 0.25, 0.08333, 1.0, 0.1667, 1.0, 0.1667, 1.0, 0.08333, 1.0, 1.0, 1.0, 1.0, 1.0, 1.0, 1.0, 1.0, 1.0, 0.13, 0.04215, 0.04215, 0.13, 0.04215, 0.13, 0.13, 0.04215, 0.75, 0.49, 0.87, 0.4578, 0.9578, 0.37, 0.99, 0.25, 0.9578, 0.13, 0.87, 0.04215, 0.75, 0.01, 0.63, 0.04215, 0.5422, 0.13, 0.51, 0.25, 0.5422, 0.37, 0.63, 0.4578, 0.87, 0.04215, 0.9578, 0.13, 0.9578, 0.13, 0.87, 0.04215, 0.75, 0.49, 0.63, 0.4578, 0.63, 0.4578, 0.75, 0.49, 0.8333, 0.5, 0.8333, 0.5, 0.8333, 0.5, 0.8333, 0.5, 0.3333, 0.5, 0.25, 0.5, 0.25, 0.5, 0.3333, 0.5, 0.75, 0.01, 0.87, 0.04215, 0.87, 0.04215, 0.75, 0.01, 0.99, 0.25, 0.9578, 0.37, 0.9578, 0.37, 0.99, 0.25, 0.5422, 0.37, 0.51, 0.25, 0.51, 0.25, 0.5422, 0.37, 0.5, 0.5, 0.4167, 0.5, 0.4167, 0.5, 0.5, 0.5, 0.6667, 0.5, 0.6667, 0.5, 0.6667, 0.5, 0.6667, 0.5, 0.1667, 0.5, 0.1667, 0.5, 0.1667, 0.5, 0.1667, 0.5, 0.87, 0.4578, 0.75, 0.49, 0.75, 0.49, 0.87, 0.4578, 0.4578, 0.37, 0.49, 0.25, 0.49, 0.25, 0.4578, 0.37, 0.75, 1.0, 0.8333, 1.0, 0.8333, 1.0, 0.75, 1.0, 0.75, 1.0, 0.75, 1.0, 0.75, 1.0, 0.75, 1.0, 0.6667, 1.0, 0.6667, 1.0, 0.6667, 1.0, 0.6667, 1.0, 0.6667, 1.0, 0.75, 1.0, 0.75, 1.0, 0.6667, 1.0, 0.75, 1.0, 0.75, 1.0, 0.75, 1.0, 0.75, 1.0, 0.5833, 1.0, 0.5833, 1.0, 0.5833, 1.0, 0.5833, 1.0, 0.5833, 1.0, 0.6667, 1.0, 0.6667, 1.0, 0.5833, 1.0, 0.6667, 1.0, 0.6667, 1.0, 0.6667, 1.0, 0.6667, 1.0, 0.25, 1.0, 0.25, 1.0, 0.25, 0.5, 0.25, 0.5, 0.5, 1.0, 0.5, 1.0, 0.5, 1.0, 0.5, 1.0, 0.37, 0.04215, 0.25, 0.01, 0.25, 0.01, 0.37, 0.04215, 0.5, 1.0, 0.5833, 1.0, 0.5833, 1.0, 0.5, 1.0, 0.08333, 1.0, 0.08333, 0.5, 0.08333, 0.5, 0.08333, 1.0, 0.4167, 1.0, 0.5, 1.0, 0.5, 1.0, 0.4167, 1.0, 0.5, 1.0, 0.5, 1.0, 0.5, 1.0, 0.5, 1.0, 0.4167, 1.0, 0.4167, 1.0, 0.4167, 1.0, 0.4167, 1.0, 0.5, 1.0, 0.5, 1.0, 0.5, 0.5, 0.5, 0.5, 0.3333, 1.0, 0.3333, 1.0, 0.3333, 1.0, 0.3333, 1.0, 0.3333, 1.0, 0.4167, 1.0, 0.4167, 1.0, 0.3333, 1.0, 0.4167, 1.0, 0.4167, 1.0, 0.4167, 1.0, 0.4167, 1.0, 0.5833, 1.0, 0.5833, 0.5, 0.5833, 0.5, 0.5833, 1.0, 0.3333, 1.0, 0.3333, 1.0, 0.3333, 1.0, 0.3333, 1.0, 0.04215, 0.13, 0.01, 0.25, 0.01, 0.25, 0.04215, 0.13, 0.25, 1.0, 0.25, 1.0, 0.25, 1.0, 0.25, 1.0, 0.6667, 1.0, 0.6667, 1.0, 0.6667, 0.5, 0.6667, 0.5, 0.01, 0.25, 0.04215, 0.37, 0.04215, 0.37, 0.01, 0.25, 0.1667, 1.0, 0.25, 1.0, 0.25, 1.0, 0.1667, 1.0, 0.25, 1.0, 0.25, 1.0, 0.25, 1.0, 0.25, 1.0, 0.75, 1.0, 0.75, 0.5, 0.75, 0.5, 0.75, 1.0, 0.1667, 1.0, 0.1667, 1.0, 0.1667, 1.0, 0.1667, 1.0, 0.08333, 1.0, 0.08333, 1.0, 0.08333, 1.0, 0.08333, 1.0, 0.04215, 0.37, 0.13, 0.4578, 0.13, 0.4578, 0.04215, 0.37, 0.9167, 1.0, 0.9167, 0.5, 0.9167, 0.5, 0.9167, 1.0, 0.13, 0.4578, 0.25, 0.49, 0.25, 0.49, 0.13, 0.4578, 7.451e-08, 1.0, 0.08333, 1.0, 0.08333, 1.0, 7.451e-08, 1.0, 0.08333, 1.0, 0.08333, 1.0, 0.08333, 1.0, 0.08333, 1.0, 0.9167, 1.0, 0.9167, 1.0, 0.9167, 0.5, 0.9167, 0.5, 0.25, 0.49, 0.37, 0.4578, 0.37, 0.4578, 0.25, 0.49, 0.9167, 1.0, 1.0, 1.0, 1.0, 1.0, 0.9167, 1.0, 0.9167, 1.0, 0.9167, 1.0, 0.9167, 1.0, 0.9167, 1.0, 1.0, 1.0, 1.0, 1.0, 7.451e-08, 0.5, 7.451e-08, 0.5, 0.9167, 1.0, 0.9167, 1.0, 0.9167, 1.0, 0.9167, 1.0, 0.37, 0.4578, 0.4578, 0.37, 0.4578, 0.37, 0.37, 0.4578, 0.8333, 1.0, 0.9167, 1.0, 0.9167, 1.0, 0.8333, 1.0, 1.0, 1.0, 7.451e-08, 0.5, 7.451e-08, 0.5, 1.0, 1.0, 0.9578, 0.37, 0.87, 0.4578, 0.87, 0.4578, 0.9578, 0.37, 0.9167, 0.5, 0.8333, 0.5, 0.8333, 0.5, 0.9167, 0.5, 0.9167, 0.5, 0.9167, 0.5, 0.9167, 0.5, 0.9167, 0.5, 0.8333, 1.0, 0.8333, 1.0, 0.8333, 0.5, 0.8333, 0.5, 1.0, 0.5, 0.9167, 0.5, 0.9167, 0.5, 1.0, 0.5, 7.451e-08, 0.5, 7.451e-08, 0.5, 7.451e-08, 0.5, 7.451e-08, 0.5, 0.9167, 0.5, 0.9167, 0.5, 0.9167, 0.5, 0.9167, 0.5, 0.8333, 1.0, 0.8333, 0.5, 0.8333, 0.5, 0.8333, 1.0, 0.08333, 0.5, 7.451e-08, 0.5, 7.451e-08, 0.5, 0.08333, 0.5, 7.451e-08, 0.5, 7.451e-08, 0.5, 7.451e-08, 0.5, 7.451e-08, 0.5, 0.08333, 0.5, 0.08333, 0.5, 0.08333, 0.5, 0.08333, 0.5, 0.75, 1.0, 0.75, 1.0, 0.75, 0.5, 0.75, 0.5, 0.63, 0.4578, 0.5422, 0.37, 0.5422, 0.37, 0.63, 0.4578, 0.1667, 0.5, 0.08333, 0.5, 0.08333, 0.5, 0.1667, 0.5, 0.08333, 0.5, 0.08333, 0.5, 0.08333, 0.5, 0.08333, 0.5, 0.6667, 1.0, 0.6667, 0.5, 0.6667, 0.5, 0.6667, 1.0, 0.25, 0.5, 0.25, 0.5, 0.25, 0.5, 0.25, 0.5, 0.25, 0.5, 0.1667, 0.5, 0.1667, 0.5, 0.25, 0.5, 0.1667, 0.5, 0.1667, 0.5, 0.1667, 0.5, 0.1667, 0.5, 0.5833, 1.0, 0.5833, 1.0, 0.5833, 0.5, 0.5833, 0.5, 0.25, 0.5, 0.25, 0.5, 0.25, 0.5, 0.25, 0.5, 0.3333, 0.5, 0.3333, 0.5, 0.3333, 0.5, 0.3333, 0.5, 0.51, 0.25, 0.5422, 0.13, 0.5422, 0.13, 0.51, 0.25, 0.5, 1.0, 0.5, 0.5, 0.5, 0.5, 0.5, 1.0, 0.5422, 0.13, 0.63, 0.04215, 0.63, 0.04215, 0.5422, 0.13, 0.4167, 0.5, 0.3333, 0.5, 0.3333, 0.5, 0.4167, 0.5, 0.3333, 0.5, 0.3333, 0.5, 0.3333, 0.5, 0.3333, 0.5, 0.4167, 1.0, 0.4167, 1.0, 0.4167, 0.5, 0.4167, 0.5, 0.4167, 0.5, 0.4167, 0.5, 0.4167, 0.5, 0.4167, 0.5, 0.5, 0.5, 0.5, 0.5, 0.5, 0.5, 0.5, 0.5, 0.63, 0.04215, 0.75, 0.01, 0.75, 0.01, 0.63, 0.04215, 0.3333, 1.0, 0.3333, 0.5, 0.3333, 0.5, 0.3333, 1.0, 0.5833, 0.5, 0.5833, 0.5, 0.5833, 0.5, 0.5833, 0.5, 0.5833, 0.5, 0.5, 0.5, 0.5, 0.5, 0.5833, 0.5, 0.5, 0.5, 0.5, 0.5, 0.5, 0.5, 0.5, 0.5, 0.25, 1.0, 0.25, 0.5, 0.25, 0.5, 0.25, 1.0, 0.6667, 0.5, 0.6667, 0.5, 0.6667, 0.5, 0.6667, 0.5, 0.6667, 0.5, 0.5833, 0.5, 0.5833, 0.5, 0.6667, 0.5, 0.5833, 0.5, 0.5833, 0.5, 0.5833, 0.5, 0.5833, 0.5, 0.1667, 1.0, 0.1667, 0.5, 0.1667, 0.5, 0.1667, 1.0, 0.75, 0.5, 0.75, 0.5, 0.75, 0.5, 0.75, 0.5, 0.9578, 0.13, 0.99, 0.25, 0.99, 0.25, 0.9578, 0.13, 0.75, 0.5, 0.6667, 0.5, 0.6667, 0.5, 0.75, 0.5, 0.08333, 1.0, 0.08333, 1.0, 0.08333, 0.5, 0.08333, 0.5, 0.75, 0.5, 0.75, 0.5, 0.75, 0.5, 0.75, 0.5, 0.8333, 0.5, 0.75, 0.5, 0.75, 0.5, 0.8333, 0.5, 0.8333, 0.5, 0.8333, 0.5, 0.8333, 0.5, 0.8333, 0.5, 0.3333, 1.0, 0.3333, 1.0, 0.3333, 0.5, 0.3333, 0.5, 0.4167, 1.0, 0.4167, 0.5, 0.4167, 0.5, 0.4167, 1.0, 0.5, 1.0, 0.5, 0.5, 0.87, 0.04215, 0.5833, 1.0, 0.5833, 1.0, 0.5833, 0.5, 0.9578, 0.13, 0.6667, 1.0, 0.6667, 1.0, 0.6667, 0.5, 0.99, 0.25, 0.75, 1.0, 0.75, 1.0, 0.75, 0.5, 0.9578, 0.37, 0.8333, 1.0, 0.8333, 1.0, 0.8333, 0.5, 0.87, 0.4578, 0.9167, 1.0, 0.9167, 1.0, 0.9167, 0.5, 0.75, 0.49, 1.0, 1.0, 1.0, 1.0, 7.451e-08, 0.5, 0.63, 0.4578, 0.08333, 1.0, 0.08333, 1.0, 0.08333, 0.5, 0.5422, 0.37, 0.1667, 1.0, 0.04215, 0.37, 0.5422, 0.37, 0.51, 0.25, 0.25, 1.0, 0.25, 1.0, 0.25, 0.5, 0.5422, 0.13, 0.3333, 1.0, 0.3333, 1.0, 0.3333, 0.5, 0.63, 0.04215, 0.4167, 1.0, 0.4167, 1.0, 0.4167, 0.5, 0.75, 0.01, 0.5, 1.0, 0.1954, 0.5, 0.1777, 0.5, 0.1667, 0.5, 0.1777, 0.5, 0.1581, 0.5, 0.1667, 0.5, 0.1581, 0.5, 0.1418, 0.5, 0.1667, 0.5, 0.138, 1.0, 0.1557, 1.0, 0.1667, 1.0, 0.1557, 1.0, 0.1752, 1.0, 0.1667, 1.0, 0.1752, 1.0, 0.1915, 1.0, 0.1667, 1.0, 0.138, 1.0, 0.138, 0.5, 0.1557, 0.5, 0.1557, 1.0, 0.1557, 1.0, 0.1557, 0.5, 0.1777, 0.5, 0.1777, 1.0, 0.1777, 1.0, 0.1777, 0.5, 0.1954, 0.5, 0.1954, 1.0, 0.25, 1.0, 0.2787, 1.0, 0.3046, 1.0, 0.3333, 1.0, 0.3333, 1.0, 0.25, 1.0, 0.09435, 0.5, 0.07476, 0.5, 0.08333, 0.5, 0.07476, 0.5, 0.05849, 0.5, 0.08333, 0.5, 0.05465, 1.0, 0.07232, 1.0, 0.08333, 1.0, 0.07232, 1.0, 0.09191, 1.0, 0.08333, 1.0, 0.09191, 1.0, 0.1082, 1.0, 0.08333, 1.0, 0.05465, 1.0, 0.05465, 0.5, 0.07232, 0.5, 0.07232, 1.0, 0.07232, 1.0, 0.07232, 0.5, 0.09435, 0.5, 0.09435, 1.0, 0.09435, 1.0, 0.09435, 0.5, 0.112, 0.5, 0.112, 1.0, 0.138, 0.5, 0.138, 1.0, 0.112, 1.0, 0.112, 0.5, 1.0, 0.5, 0.989, 0.5, 1.0, 0.5, 0.989, 0.5, 0.9713, 0.5, 1.0, 0.5, 0.9713, 1.0, 0.989, 1.0, 1.0, 1.0, 0.989, 1.0, 1.0, 1.0, 1.0, 1.0, 1.0, 1.0, 1.0, 1.0, 1.0, 1.0, 0.02869, 0.5, 0.02869, 1.0, 7.451e-08, 1.0, 7.451e-08, 0.5, 1.0, 0.5, 1.0, 1.0, 0.989, 1.0, 0.989, 0.5, 0.989, 0.5, 0.989, 1.0, 0.9713, 1.0, 0.9713, 0.5, 0.7787, 0.5, 0.761, 0.5, 0.75, 0.5, 0.9277, 0.5, 0.9081, 0.5, 0.9167, 0.5, 0.9081, 0.5, 0.8918, 0.5, 0.9167, 0.5, 0.888, 1.0, 0.9057, 1.0, 0.9167, 1.0, 0.9057, 1.0, 0.9252, 1.0, 0.9167, 1.0, 0.9252, 1.0, 0.9415, 1.0, 0.9167, 1.0, 0.888, 1.0, 0.888, 0.5, 0.9057, 0.5, 0.9057, 1.0, 0.9057, 1.0, 0.9057, 0.5, 0.9277, 0.5, 0.9277, 1.0, 0.9277, 1.0, 0.9277, 0.5, 0.9454, 0.5, 0.9454, 1.0, 0.9713, 0.5, 0.9713, 1.0, 0.9454, 1.0, 0.9454, 0.5, 0.8443, 0.5, 0.8248, 0.5, 0.8333, 0.5, 0.8248, 0.5, 0.8085, 0.5, 0.8333, 0.5, 0.8046, 1.0, 0.8223, 1.0, 0.8333, 1.0, 0.8223, 1.0, 0.8419, 1.0, 0.8333, 1.0, 0.8419, 1.0, 0.8582, 1.0, 0.8333, 1.0, 0.8046, 1.0, 0.8046, 0.5, 0.8223, 0.5, 0.8223, 1.0, 0.8223, 1.0, 0.8223, 0.5, 0.8443, 0.5, 0.8443, 1.0, 0.8443, 1.0, 0.8443, 0.5, 0.862, 0.5, 0.862, 1.0, 0.888, 0.5, 0.888, 1.0, 0.862, 1.0, 0.862, 0.5, 0.761, 0.5, 0.7414, 0.5, 0.75, 0.5, 0.7414, 0.5, 0.7252, 0.5, 0.75, 0.5, 0.7213, 1.0, 0.739, 1.0, 0.75, 1.0, 0.739, 1.0, 0.7586, 1.0, 0.75, 1.0, 0.7586, 1.0, 0.7748, 1.0, 0.75, 1.0, 0.7213, 1.0, 0.7213, 0.5, 0.739, 0.5, 0.739, 1.0, 0.739, 1.0, 0.739, 0.5, 0.761, 0.5, 0.761, 1.0, 0.761, 1.0, 0.761, 0.5, 0.7787, 0.5, 0.7787, 1.0, 0.8046, 0.5, 0.8046, 1.0, 0.7787, 1.0, 0.7787, 0.5, 0.6777, 0.5, 0.6581, 0.5, 0.6667, 0.5, 0.6581, 0.5, 0.6418, 0.5, 0.6667, 0.5, 0.638, 1.0, 0.6557, 1.0, 0.6667, 1.0, 0.6557, 1.0, 0.6752, 1.0, 0.6667, 1.0, 0.6752, 1.0, 0.6915, 1.0, 0.6667, 1.0, 0.638, 1.0, 0.638, 0.5, 0.6557, 0.5, 0.6557, 1.0, 0.6557, 1.0, 0.6557, 0.5, 0.6777, 0.5, 0.6777, 1.0, 0.6777, 1.0, 0.6777, 0.5, 0.6954, 0.5, 0.6954, 1.0, 0.7213, 0.5, 0.7213, 1.0, 0.6954, 1.0, 0.6954, 0.5, 0.5943, 0.5, 0.5748, 0.5, 0.5833, 0.5, 0.5748, 0.5, 0.5585, 0.5, 0.5833, 0.5, 0.5546, 1.0, 0.5723, 1.0, 0.5833, 1.0, 0.5723, 1.0, 0.5919, 1.0, 0.5833, 1.0, 0.5919, 1.0, 0.6082, 1.0, 0.5833, 1.0, 0.5546, 1.0, 0.5546, 0.5, 0.5723, 0.5, 0.5723, 1.0, 0.5723, 1.0, 0.5723, 0.5, 0.5943, 0.5, 0.5943, 1.0, 0.5943, 1.0, 0.5943, 0.5, 0.612, 0.5, 0.612, 1.0, 0.638, 0.5, 0.638, 1.0, 0.612, 1.0, 0.612, 0.5, 0.511, 0.5, 0.4914, 0.5, 0.5, 0.5, 0.4914, 0.5, 0.4752, 0.5, 0.5, 0.5, 0.4713, 1.0, 0.489, 1.0, 0.5, 1.0, 0.489, 1.0, 0.5086, 1.0, 0.5, 1.0, 0.5086, 1.0, 0.5248, 1.0, 0.5, 1.0, 0.4713, 1.0, 0.4713, 0.5, 0.489, 0.5, 0.489, 1.0, 0.489, 1.0, 0.489, 0.5, 0.511, 0.5, 0.511, 1.0, 0.511, 1.0, 0.511, 0.5, 0.5287, 0.5, 0.5287, 1.0, 0.5546, 0.5, 0.5546, 1.0, 0.5287, 1.0, 0.5287, 0.5, 0.4277, 0.5, 0.4081, 0.5, 0.4167, 0.5, 0.4081, 0.5, 0.3918, 0.5, 0.4167, 0.5, 0.388, 1.0, 0.4057, 1.0, 0.4167, 1.0, 0.4057, 1.0, 0.4252, 1.0, 0.4167, 1.0, 0.4252, 1.0, 0.4415, 1.0, 0.4167, 1.0, 0.388, 1.0, 0.388, 0.5, 0.4057, 0.5, 0.4057, 1.0, 0.4057, 1.0, 0.4057, 0.5, 0.4277, 0.5, 0.4277, 1.0, 0.4277, 1.0, 0.4277, 0.5, 0.4454, 0.5, 0.4454, 1.0, 0.4713, 0.5, 0.4713, 1.0, 0.4454, 1.0, 0.4454, 0.5, 0.3443, 0.5, 0.3248, 0.5, 0.3333, 0.5, 0.3248, 0.5, 0.3085, 0.5, 0.3333, 0.5, 0.3046, 1.0, 0.3223, 1.0, 0.3333, 1.0, 0.3223, 1.0, 0.3419, 1.0, 0.3333, 1.0, 0.3419, 1.0, 0.3582, 1.0, 0.3333, 1.0, 0.3046, 1.0, 0.3046, 0.5, 0.3223, 0.5, 0.3223, 1.0, 0.3223, 1.0, 0.3223, 0.5, 0.3443, 0.5, 0.3443, 1.0, 0.3443, 1.0, 0.3443, 0.5, 0.362, 0.5, 0.362, 1.0, 0.388, 0.5, 0.388, 1.0, 0.362, 1.0, 0.362, 0.5, 0.261, 0.5, 0.2414, 0.5, 0.25, 0.5, 0.2414, 0.5, 0.2252, 0.5, 0.25, 0.5, 0.2213, 1.0, 0.239, 1.0, 0.25, 1.0, 0.239, 1.0, 0.2586, 1.0, 0.25, 1.0, 0.2586, 1.0, 0.2748, 1.0, 0.25, 1.0, 0.2213, 1.0, 0.2213, 0.5, 0.239, 0.5, 0.239, 1.0, 0.239, 1.0, 0.239, 0.5, 0.261, 0.5, 0.261, 1.0, 0.261, 1.0, 0.261, 0.5, 0.2787, 0.5, 0.2787, 1.0, 0.3046, 0.5, 0.3046, 1.0, 0.2787, 1.0, 0.2787, 0.5, 0.08333, 0.5, 0.08333, 0.5, 7.451e-08, 0.5, 7.451e-08, 0.5, 0.02869, 0.5, 0.05465, 0.5, 0.6954, 0.5, 0.6667, 0.5, 0.6777, 0.5, 0.612, 0.5, 0.5833, 0.5, 0.5943, 0.5, 0.5287, 0.5, 0.5, 0.5, 0.511, 0.5, 0.4454, 0.5, 0.4167, 0.5, 0.4277, 0.5, 0.362, 0.5, 0.3333, 0.5, 0.3443, 0.5, 0.2787, 0.5, 0.25, 0.5, 0.261, 0.5, 0.1667, 1.0, 0.1667, 1.0, 0.25, 1.0, 0.25, 1.0, 0.2213, 1.0, 0.1954, 1.0, 0.25, 0.5, 0.25, 0.5, 0.1667, 0.5, 0.1667, 0.5, 0.1954, 0.5, 0.2213, 0.5, 0.862, 0.5, 0.8333, 0.5, 0.8443, 0.5, 0.75, 1.0, 0.75, 1.0, 0.8333, 1.0, 0.8333, 1.0, 0.8046, 1.0, 0.7787, 1.0, 0.9454, 0.5, 0.9167, 0.5, 0.9277, 0.5, 0.05465, 0.5, 0.02869, 0.5, 0.02869, 1.0, 0.05465, 1.0, 1.0, 0.5, 1.0, 0.5, 0.9167, 0.5, 0.9167, 0.5, 0.9454, 0.5, 0.9713, 0.5, 0.4578, 0.13, 0.4578, 0.13, 0.37, 0.04215, 0.37, 0.04215, 0.08333, 1.0, 0.08333, 1.0, 0.1667, 1.0, 0.1667, 1.0, 0.138, 1.0, 0.112, 1.0, 7.451e-08, 1.0, 7.451e-08, 1.0, 0.08333, 1.0, 0.08333, 1.0, 0.05465, 1.0, 0.02869, 1.0, 0.8333, 1.0, 0.8333, 1.0, 0.9167, 1.0, 0.9167, 1.0, 0.888, 1.0, 0.862, 1.0, 0.112, 0.5, 0.08333, 0.5, 0.09435, 0.5, 0.9167, 1.0, 0.9167, 1.0, 1.0, 1.0, 1.0, 1.0, 0.9713, 1.0, 0.9454, 1.0, 1.0, 0.5, 1.0, 0.5, 1.0, 0.5, 0.3333, 1.0, 0.3333, 1.0, 0.4167, 1.0, 0.4167, 1.0, 0.388, 1.0, 0.362, 1.0, 0.4167, 1.0, 0.4167, 1.0, 0.5, 1.0, 0.5, 1.0, 0.4713, 1.0, 0.4454, 1.0, 0.5, 1.0, 0.5, 1.0, 0.5833, 1.0, 0.5833, 1.0, 0.5546, 1.0, 0.5287, 1.0, 0.5833, 1.0, 0.5833, 1.0, 0.6667, 1.0, 0.6667, 1.0, 0.638, 1.0, 0.612, 1.0, 0.6667, 1.0, 0.6667, 1.0, 0.75, 1.0, 0.75, 1.0, 0.7213, 1.0, 0.6954, 1.0, 0.4167, 0.5, 0.4167, 0.5, 0.4167, 0.5, 0.4167, 0.5, 0.3333, 0.5, 0.3333, 0.5, 0.25, 0.5, 0.25, 0.5, 0.2787, 0.5, 0.3046, 0.5, 0.4167, 0.5, 0.4167, 0.5, 0.3333, 0.5, 0.3333, 0.5, 0.362, 0.5, 0.388, 0.5, 0.5, 0.5, 0.5, 0.5, 0.4167, 0.5, 0.4167, 0.5, 0.4454, 0.5, 0.4713, 0.5, 0.5833, 0.5, 0.5833, 0.5, 0.5, 0.5, 0.5, 0.5, 0.5287, 0.5, 0.5546, 0.5, 0.6667, 0.5, 0.6667, 0.5, 0.5833, 0.5, 0.5833, 0.5, 0.612, 0.5, 0.638, 0.5, 0.75, 0.5, 0.75, 0.5, 0.6667, 0.5, 0.6667, 0.5, 0.6954, 0.5, 0.7213, 0.5, 0.8333, 0.5, 0.8333, 0.5, 0.75, 0.5, 0.75, 0.5, 0.7787, 0.5, 0.8046, 0.5, 0.1667, 0.5, 0.1667, 0.5, 0.08333, 0.5, 0.08333, 0.5, 0.112, 0.5, 0.138, 0.5, 0.2213, 0.5, 0.1954, 0.5, 0.1954, 1.0, 0.2213, 1.0, 0.9167, 0.5, 0.9167, 0.5, 0.8333, 0.5, 0.8333, 0.5, 0.862, 0.5, 0.888, 0.5, 0.37, 0.4578, 0.4578, 0.37, 0.49, 0.25, 0.4578, 0.13, 0.37, 0.04215, 0.25, 0.01, 0.13, 0.04215, 0.04215, 0.13, 0.01, 0.25, 0.04215, 0.37, 0.13, 0.4578, 0.25, 0.49, 1.0, 1.0, 1.0, 1.0, 1.0, 1.0, 1.0, 1.0, 0.8333, 1.0, 0.8333, 1.0, 0.8333, 1.0, 0.8333, 1.0, 0.25, 1.0, 0.25, 1.0, 0.3333, 1.0, 0.3333, 1.0, 0.5833, 1.0, 0.5833, 1.0, 0.5833, 1.0, 0.5833, 1.0, 0.8333, 1.0, 0.8333, 1.0, 0.8333, 1.0, 0.8333, 1.0, 0.1667, 1.0, 0.1667, 1.0, 0.1667, 1.0, 0.1667, 1.0, 0.25, 0.01, 0.25, 0.01, 0.13, 0.04215, 0.13, 0.04215, 0.49, 0.25, 0.49, 0.25, 0.4578, 0.13, 0.4578, 0.13, 0.08333, 1.0, 0.08333, 1.0, 0.1667, 1.0, 0.1667, 1.0, 1.0, 1.0, 1.0, 1.0, 1.0, 1.0, 1.0, 1.0, 0.13, 0.04215, 0.13, 0.04215, 0.04215, 0.13, 0.04215, 0.13, 0.75, 0.49, 0.63, 0.4578, 0.5422, 0.37, 0.51, 0.25, 0.5422, 0.13, 0.63, 0.04215, 0.75, 0.01, 0.87, 0.04215, 0.9578, 0.13, 0.99, 0.25, 0.9578, 0.37, 0.87, 0.4578, 0.87, 0.04215, 0.87, 0.04215, 0.9578, 0.13, 0.9578, 0.13, 0.75, 0.49, 0.75, 0.49, 0.63, 0.4578, 0.63, 0.4578, 0.8333, 0.5, 0.8333, 0.5, 0.8333, 0.5, 0.8333, 0.5, 0.3333, 0.5, 0.3333, 0.5, 0.25, 0.5, 0.25, 0.5, 0.75, 0.01, 0.75, 0.01, 0.87, 0.04215, 0.87, 0.04215, 0.99, 0.25, 0.99, 0.25, 0.9578, 0.37, 0.9578, 0.37, 0.5422, 0.37, 0.5422, 0.37, 0.51, 0.25, 0.51, 0.25, 0.5, 0.5, 0.5, 0.5, 0.4167, 0.5, 0.4167, 0.5, 0.6667, 0.5, 0.6667, 0.5, 0.6667, 0.5, 0.6667, 0.5, 0.1667, 0.5, 0.1667, 0.5, 0.1667, 0.5, 0.1667, 0.5, 0.87, 0.4578, 0.87, 0.4578, 0.75, 0.49, 0.75, 0.49, 0.4578, 0.37, 0.4578, 0.37, 0.49, 0.25, 0.49, 0.25, 0.75, 1.0, 0.75, 1.0, 0.8333, 1.0, 0.8333, 1.0, 0.75, 1.0, 0.75, 1.0, 0.75, 1.0, 0.75, 1.0, 0.6667, 1.0, 0.6667, 1.0, 0.6667, 1.0, 0.6667, 1.0, 0.6667, 1.0, 0.6667, 1.0, 0.75, 1.0, 0.75, 1.0, 0.75, 1.0, 0.75, 1.0, 0.75, 1.0, 0.75, 1.0, 0.5833, 1.0, 0.5833, 1.0, 0.5833, 1.0, 0.5833, 1.0, 0.5833, 1.0, 0.5833, 1.0, 0.6667, 1.0, 0.6667, 1.0, 0.6667, 1.0, 0.6667, 1.0, 0.6667, 1.0, 0.6667, 1.0, 0.25, 1.0, 0.25, 0.5, 0.25, 0.5, 0.25, 1.0, 0.5, 1.0, 0.5, 1.0, 0.5, 1.0, 0.5, 1.0, 0.37, 0.04215, 0.37, 0.04215, 0.25, 0.01, 0.25, 0.01, 0.5, 1.0, 0.5, 1.0, 0.5833, 1.0, 0.5833, 1.0, 0.08333, 1.0, 0.08333, 1.0, 0.08333, 0.5, 0.08333, 0.5, 0.4167, 1.0, 0.4167, 1.0, 0.5, 1.0, 0.5, 1.0, 0.5, 1.0, 0.5, 1.0, 0.5, 1.0, 0.5, 1.0, 0.4167, 1.0, 0.4167, 1.0, 0.4167, 1.0, 0.4167, 1.0, 0.5, 1.0, 0.5, 0.5, 0.5, 0.5, 0.5, 1.0, 0.3333, 1.0, 0.3333, 1.0, 0.3333, 1.0, 0.3333, 1.0, 0.3333, 1.0, 0.3333, 1.0, 0.4167, 1.0, 0.4167, 1.0, 0.4167, 1.0, 0.4167, 1.0, 0.4167, 1.0, 0.4167, 1.0, 0.5833, 1.0, 0.5833, 1.0, 0.5833, 0.5, 0.5833, 0.5, 0.3333, 1.0, 0.3333, 1.0, 0.3333, 1.0, 0.3333, 1.0, 0.04215, 0.13, 0.04215, 0.13, 0.01, 0.25, 0.01, 0.25, 0.25, 1.0, 0.25, 1.0, 0.25, 1.0, 0.25, 1.0, 0.6667, 1.0, 0.6667, 0.5, 0.6667, 0.5, 0.6667, 1.0, 0.01, 0.25, 0.01, 0.25, 0.04215, 0.37, 0.04215, 0.37, 0.1667, 1.0, 0.1667, 1.0, 0.25, 1.0, 0.25, 1.0, 0.25, 1.0, 0.25, 1.0, 0.25, 1.0, 0.25, 1.0, 0.75, 1.0, 0.75, 1.0, 0.75, 0.5, 0.75, 0.5, 0.1667, 1.0, 0.1667, 1.0, 0.1667, 1.0, 0.1667, 1.0, 0.08333, 1.0, 0.08333, 1.0, 0.08333, 1.0, 0.08333, 1.0, 0.04215, 0.37, 0.04215, 0.37, 0.13, 0.4578, 0.13, 0.4578, 0.9167, 1.0, 0.9167, 1.0, 0.9167, 0.5, 0.9167, 0.5, 0.13, 0.4578, 0.13, 0.4578, 0.25, 0.49, 0.25, 0.49, 7.451e-08, 1.0, 7.451e-08, 1.0, 0.08333, 1.0, 0.08333, 1.0, 0.08333, 1.0, 0.08333, 1.0, 0.08333, 1.0, 0.08333, 1.0, 0.9167, 1.0, 0.9167, 0.5, 0.9167, 0.5, 0.9167, 1.0, 0.25, 0.49, 0.25, 0.49, 0.37, 0.4578, 0.37, 0.4578, 0.9167, 1.0, 0.9167, 1.0, 1.0, 1.0, 1.0, 1.0, 0.9167, 1.0, 0.9167, 1.0, 0.9167, 1.0, 0.9167, 1.0, 1.0, 1.0, 7.451e-08, 0.5, 7.451e-08, 0.5, 1.0, 1.0, 0.9167, 1.0, 0.9167, 1.0, 0.9167, 1.0, 0.9167, 1.0, 0.37, 0.4578, 0.37, 0.4578, 0.4578, 0.37, 0.4578, 0.37, 0.8333, 1.0, 0.8333, 1.0, 0.9167, 1.0, 0.9167, 1.0, 1.0, 1.0, 1.0, 1.0, 7.451e-08, 0.5, 7.451e-08, 0.5, 0.9578, 0.37, 0.9578, 0.37, 0.87, 0.4578, 0.87, 0.4578, 0.9167, 0.5, 0.9167, 0.5, 0.8333, 0.5, 0.8333, 0.5, 0.9167, 0.5, 0.9167, 0.5, 0.9167, 0.5, 0.9167, 0.5, 0.8333, 1.0, 0.8333, 0.5, 0.8333, 0.5, 0.8333, 1.0, 1.0, 0.5, 1.0, 0.5, 0.9167, 0.5, 0.9167, 0.5, 7.451e-08, 0.5, 7.451e-08, 0.5, 7.451e-08, 0.5, 7.451e-08, 0.5, 0.9167, 0.5, 0.9167, 0.5, 0.9167, 0.5, 0.9167, 0.5, 0.8333, 1.0, 0.8333, 1.0, 0.8333, 0.5, 0.8333, 0.5, 0.08333, 0.5, 0.08333, 0.5, 7.451e-08, 0.5, 7.451e-08, 0.5, 7.451e-08, 0.5, 7.451e-08, 0.5, 7.451e-08, 0.5, 7.451e-08, 0.5, 0.08333, 0.5, 0.08333, 0.5, 0.08333, 0.5, 0.08333, 0.5, 0.75, 1.0, 0.75, 0.5, 0.75, 0.5, 0.75, 1.0, 0.63, 0.4578, 0.63, 0.4578, 0.5422, 0.37, 0.5422, 0.37, 0.1667, 0.5, 0.1667, 0.5, 0.08333, 0.5, 0.08333, 0.5, 0.08333, 0.5, 0.08333, 0.5, 0.08333, 0.5, 0.08333, 0.5, 0.6667, 1.0, 0.6667, 1.0, 0.6667, 0.5, 0.6667, 0.5, 0.25, 0.5, 0.25, 0.5, 0.25, 0.5, 0.25, 0.5, 0.25, 0.5, 0.25, 0.5, 0.1667, 0.5, 0.1667, 0.5, 0.1667, 0.5, 0.1667, 0.5, 0.1667, 0.5, 0.1667, 0.5, 0.5833, 1.0, 0.5833, 0.5, 0.5833, 0.5, 0.5833, 1.0, 0.25, 0.5, 0.25, 0.5, 0.25, 0.5, 0.25, 0.5, 0.3333, 0.5, 0.3333, 0.5, 0.3333, 0.5, 0.3333, 0.5, 0.51, 0.25, 0.51, 0.25, 0.5422, 0.13, 0.5422, 0.13, 0.5, 1.0, 0.5, 1.0, 0.5, 0.5, 0.5, 0.5, 0.5422, 0.13, 0.5422, 0.13, 0.63, 0.04215, 0.63, 0.04215, 0.4167, 0.5, 0.4167, 0.5, 0.3333, 0.5, 0.3333, 0.5, 0.3333, 0.5, 0.3333, 0.5, 0.3333, 0.5, 0.3333, 0.5, 0.4167, 1.0, 0.4167, 0.5, 0.4167, 0.5, 0.4167, 1.0, 0.4167, 0.5, 0.4167, 0.5, 0.4167, 0.5, 0.4167, 0.5, 0.5, 0.5, 0.5, 0.5, 0.5, 0.5, 0.5, 0.5, 0.63, 0.04215, 0.63, 0.04215, 0.75, 0.01, 0.75, 0.01, 0.3333, 1.0, 0.3333, 1.0, 0.3333, 0.5, 0.3333, 0.5, 0.5833, 0.5, 0.5833, 0.5, 0.5833, 0.5, 0.5833, 0.5, 0.5833, 0.5, 0.5833, 0.5, 0.5, 0.5, 0.5, 0.5, 0.5, 0.5, 0.5, 0.5, 0.5, 0.5, 0.5, 0.5, 0.25, 1.0, 0.25, 1.0, 0.25, 0.5, 0.25, 0.5, 0.6667, 0.5, 0.6667, 0.5, 0.6667, 0.5, 0.6667, 0.5, 0.6667, 0.5, 0.6667, 0.5, 0.5833, 0.5, 0.5833, 0.5, 0.5833, 0.5, 0.5833, 0.5, 0.5833, 0.5, 0.5833, 0.5, 0.1667, 1.0, 0.1667, 1.0, 0.1667, 0.5, 0.1667, 0.5, 0.75, 0.5, 0.75, 0.5, 0.75, 0.5, 0.75, 0.5, 0.9578, 0.13, 0.9578, 0.13, 0.99, 0.25, 0.99, 0.25, 0.75, 0.5, 0.75, 0.5, 0.6667, 0.5, 0.6667, 0.5, 0.08333, 1.0, 0.08333, 0.5, 0.08333, 0.5, 0.08333, 1.0, 0.75, 0.5, 0.75, 0.5, 0.75, 0.5, 0.75, 0.5, 0.8333, 0.5, 0.8333, 0.5, 0.75, 0.5, 0.75, 0.5, 0.8333, 0.5, 0.8333, 0.5, 0.8333, 0.5, 0.8333, 0.5, 0.3333, 1.0, 0.3333, 0.5, 0.3333, 0.5, 0.3333, 1.0, 0.4167, 1.0, 0.4167, 1.0, 0.4167, 0.5, 0.4167, 0.5, 0.5, 1.0, 0.5833, 1.0, 0.87, 0.04215, 0.5, 0.5, 0.5833, 1.0, 0.6667, 1.0, 0.9578, 0.13, 0.5833, 0.5, 0.6667, 1.0, 0.75, 1.0, 0.99, 0.25, 0.6667, 0.5, 0.75, 1.0, 0.8333, 1.0, 0.9578, 0.37, 0.75, 0.5, 0.8333, 1.0, 0.9167, 1.0, 0.87, 0.4578, 0.8333, 0.5, 0.9167, 1.0, 1.0, 1.0, 0.75, 0.49, 0.9167, 0.5, 1.0, 1.0, 0.08333, 1.0, 0.63, 0.4578, 7.451e-08, 0.5, 0.08333, 1.0, 0.1667, 1.0, 0.5422, 0.37, 0.08333, 0.5, 0.04215, 0.37, 0.25, 1.0, 0.51, 0.25, 0.5422, 0.37, 0.25, 1.0, 0.3333, 1.0, 0.5422, 0.13, 0.25, 0.5, 0.3333, 1.0, 0.4167, 1.0, 0.63, 0.04215, 0.3333, 0.5, 0.4167, 1.0, 0.5, 1.0, 0.75, 0.01, 0.4167, 0.5, 0.1954, 0.5, 0.1667, 0.5, 0.1777, 0.5, 0.1777, 0.5, 0.1667, 0.5, 0.1581, 0.5, 0.1581, 0.5, 0.1667, 0.5, 0.1418, 0.5, 0.138, 1.0, 0.1667, 1.0, 0.1557, 1.0, 0.1557, 1.0, 0.1667, 1.0, 0.1752, 1.0, 0.1752, 1.0, 0.1667, 1.0, 0.1915, 1.0, 0.138, 1.0, 0.1557, 1.0, 0.1557, 0.5, 0.138, 0.5, 0.1557, 1.0, 0.1777, 1.0, 0.1777, 0.5, 0.1557, 0.5, 0.1777, 1.0, 0.1954, 1.0, 0.1954, 0.5, 0.1777, 0.5, 0.25, 1.0, 0.25, 1.0, 0.3333, 1.0, 0.3333, 1.0, 0.3046, 1.0, 0.2787, 1.0, 0.09435, 0.5, 0.08333, 0.5, 0.07476, 0.5, 0.07476, 0.5, 0.08333, 0.5, 0.05849, 0.5, 0.05465, 1.0, 0.08333, 1.0, 0.07232, 1.0, 0.07232, 1.0, 0.08333, 1.0, 0.09191, 1.0, 0.09191, 1.0, 0.08333, 1.0, 0.1082, 1.0, 0.05465, 1.0, 0.07232, 1.0, 0.07232, 0.5, 0.05465, 0.5, 0.07232, 1.0, 0.09435, 1.0, 0.09435, 0.5, 0.07232, 0.5, 0.09435, 1.0, 0.112, 1.0, 0.112, 0.5, 0.09435, 0.5, 0.138, 0.5, 0.112, 0.5, 0.112, 1.0, 0.138, 1.0, 1.0, 0.5, 1.0, 0.5, 0.989, 0.5, 0.989, 0.5, 1.0, 0.5, 0.9713, 0.5, 0.9713, 1.0, 1.0, 1.0, 0.989, 1.0, 0.989, 1.0, 1.0, 1.0, 1.0, 1.0, 1.0, 1.0, 1.0, 1.0, 1.0, 1.0, 0.02869, 0.5, 7.451e-08, 0.5, 7.451e-08, 1.0, 0.02869, 1.0, 1.0, 0.5, 0.989, 0.5, 0.989, 1.0, 1.0, 1.0, 0.989, 0.5, 0.9713, 0.5, 0.9713, 1.0, 0.989, 1.0, 0.7787, 0.5, 0.75, 0.5, 0.761, 0.5, 0.9277, 0.5, 0.9167, 0.5, 0.9081, 0.5, 0.9081, 0.5, 0.9167, 0.5, 0.8918, 0.5, 0.888, 1.0, 0.9167, 1.0, 0.9057, 1.0, 0.9057, 1.0, 0.9167, 1.0, 0.9252, 1.0, 0.9252, 1.0, 0.9167, 1.0, 0.9415, 1.0, 0.888, 1.0, 0.9057, 1.0, 0.9057, 0.5, 0.888, 0.5, 0.9057, 1.0, 0.9277, 1.0, 0.9277, 0.5, 0.9057, 0.5, 0.9277, 1.0, 0.9454, 1.0, 0.9454, 0.5, 0.9277, 0.5, 0.9713, 0.5, 0.9454, 0.5, 0.9454, 1.0, 0.9713, 1.0, 0.8443, 0.5, 0.8333, 0.5, 0.8248, 0.5, 0.8248, 0.5, 0.8333, 0.5, 0.8085, 0.5, 0.8046, 1.0, 0.8333, 1.0, 0.8223, 1.0, 0.8223, 1.0, 0.8333, 1.0, 0.8419, 1.0, 0.8419, 1.0, 0.8333, 1.0, 0.8582, 1.0, 0.8046, 1.0, 0.8223, 1.0, 0.8223, 0.5, 0.8046, 0.5, 0.8223, 1.0, 0.8443, 1.0, 0.8443, 0.5, 0.8223, 0.5, 0.8443, 1.0, 0.862, 1.0, 0.862, 0.5, 0.8443, 0.5, 0.888, 0.5, 0.862, 0.5, 0.862, 1.0, 0.888, 1.0, 0.761, 0.5, 0.75, 0.5, 0.7414, 0.5, 0.7414, 0.5, 0.75, 0.5, 0.7252, 0.5, 0.7213, 1.0, 0.75, 1.0, 0.739, 1.0, 0.739, 1.0, 0.75, 1.0, 0.7586, 1.0, 0.7586, 1.0, 0.75, 1.0, 0.7748, 1.0, 0.7213, 1.0, 0.739, 1.0, 0.739, 0.5, 0.7213, 0.5, 0.739, 1.0, 0.761, 1.0, 0.761, 0.5, 0.739, 0.5, 0.761, 1.0, 0.7787, 1.0, 0.7787, 0.5, 0.761, 0.5, 0.8046, 0.5, 0.7787, 0.5, 0.7787, 1.0, 0.8046, 1.0, 0.6777, 0.5, 0.6667, 0.5, 0.6581, 0.5, 0.6581, 0.5, 0.6667, 0.5, 0.6418, 0.5, 0.638, 1.0, 0.6667, 1.0, 0.6557, 1.0, 0.6557, 1.0, 0.6667, 1.0, 0.6752, 1.0, 0.6752, 1.0, 0.6667, 1.0, 0.6915, 1.0, 0.638, 1.0, 0.6557, 1.0, 0.6557, 0.5, 0.638, 0.5, 0.6557, 1.0, 0.6777, 1.0, 0.6777, 0.5, 0.6557, 0.5, 0.6777, 1.0, 0.6954, 1.0, 0.6954, 0.5, 0.6777, 0.5, 0.7213, 0.5, 0.6954, 0.5, 0.6954, 1.0, 0.7213, 1.0, 0.5943, 0.5, 0.5833, 0.5, 0.5748, 0.5, 0.5748, 0.5, 0.5833, 0.5, 0.5585, 0.5, 0.5546, 1.0, 0.5833, 1.0, 0.5723, 1.0, 0.5723, 1.0, 0.5833, 1.0, 0.5919, 1.0, 0.5919, 1.0, 0.5833, 1.0, 0.6082, 1.0, 0.5546, 1.0, 0.5723, 1.0, 0.5723, 0.5, 0.5546, 0.5, 0.5723, 1.0, 0.5943, 1.0, 0.5943, 0.5, 0.5723, 0.5, 0.5943, 1.0, 0.612, 1.0, 0.612, 0.5, 0.5943, 0.5, 0.638, 0.5, 0.612, 0.5, 0.612, 1.0, 0.638, 1.0, 0.511, 0.5, 0.5, 0.5, 0.4914, 0.5, 0.4914, 0.5, 0.5, 0.5, 0.4752, 0.5, 0.4713, 1.0, 0.5, 1.0, 0.489, 1.0, 0.489, 1.0, 0.5, 1.0, 0.5086, 1.0, 0.5086, 1.0, 0.5, 1.0, 0.5248, 1.0, 0.4713, 1.0, 0.489, 1.0, 0.489, 0.5, 0.4713, 0.5, 0.489, 1.0, 0.511, 1.0, 0.511, 0.5, 0.489, 0.5, 0.511, 1.0, 0.5287, 1.0, 0.5287, 0.5, 0.511, 0.5, 0.5546, 0.5, 0.5287, 0.5, 0.5287, 1.0, 0.5546, 1.0, 0.4277, 0.5, 0.4167, 0.5, 0.4081, 0.5, 0.4081, 0.5, 0.4167, 0.5, 0.3918, 0.5, 0.388, 1.0, 0.4167, 1.0, 0.4057, 1.0, 0.4057, 1.0, 0.4167, 1.0, 0.4252, 1.0, 0.4252, 1.0, 0.4167, 1.0, 0.4415, 1.0, 0.388, 1.0, 0.4057, 1.0, 0.4057, 0.5, 0.388, 0.5, 0.4057, 1.0, 0.4277, 1.0, 0.4277, 0.5, 0.4057, 0.5, 0.4277, 1.0, 0.4454, 1.0, 0.4454, 0.5, 0.4277, 0.5, 0.4713, 0.5, 0.4454, 0.5, 0.4454, 1.0, 0.4713, 1.0, 0.3443, 0.5, 0.3333, 0.5, 0.3248, 0.5, 0.3248, 0.5, 0.3333, 0.5, 0.3085, 0.5, 0.3046, 1.0, 0.3333, 1.0, 0.3223, 1.0, 0.3223, 1.0, 0.3333, 1.0, 0.3419, 1.0, 0.3419, 1.0, 0.3333, 1.0, 0.3582, 1.0, 0.3046, 1.0, 0.3223, 1.0, 0.3223, 0.5, 0.3046, 0.5, 0.3223, 1.0, 0.3443, 1.0, 0.3443, 0.5, 0.3223, 0.5, 0.3443, 1.0, 0.362, 1.0, 0.362, 0.5, 0.3443, 0.5, 0.388, 0.5, 0.362, 0.5, 0.362, 1.0, 0.388, 1.0, 0.261, 0.5, 0.25, 0.5, 0.2414, 0.5, 0.2414, 0.5, 0.25, 0.5, 0.2252, 0.5, 0.2213, 1.0, 0.25, 1.0, 0.239, 1.0, 0.239, 1.0, 0.25, 1.0, 0.2586, 1.0, 0.2586, 1.0, 0.25, 1.0, 0.2748, 1.0, 0.2213, 1.0, 0.239, 1.0, 0.239, 0.5, 0.2213, 0.5, 0.239, 1.0, 0.261, 1.0, 0.261, 0.5, 0.239, 0.5, 0.261, 1.0, 0.2787, 1.0, 0.2787, 0.5, 0.261, 0.5, 0.3046, 0.5, 0.2787, 0.5, 0.2787, 1.0, 0.3046, 1.0])
me_cylinder.materials.append(mat_material_002)
me_cylinder.update()
me_cube_002 = bpy.data.meshes.new('Cube.002')
me_cube_002.from_pydata([(-0.6138, -1.259, 0.3238), (0.1954, -0.8492, 1.821), (-0.6138, 0.9772, -0.2889), (0.6039, -0.9868, 1.319), (0.6039, -1.259, 0.3238), (0.3293, 1.348, 1.064), (0.6039, 0.9772, -0.2889), (0.4529, 1.306, 0.912), (-0.004944, 0.9772, -0.2889), (-0.004944, 1.387, 1.208), (-0.004944, -1.259, 0.3238), (-0.004944, -0.8492, 1.821), (-0.2053, -0.8492, 1.821), (-0.6138, -0.9868, 1.319), (-0.4095, -0.8676, 1.754), (-0.559, -0.918, 1.57), (-0.6138, 1.25, 0.706), (-0.2053, 1.387, 1.208), (-0.559, 1.319, 0.9571), (-0.4095, 1.369, 1.141), (0.5492, -0.918, 1.57), (0.3996, -0.8676, 1.754), (0.1954, 1.387, 1.208), (0.6039, 1.25, 0.706), (0.3996, 1.369, 1.141), (0.5492, 1.319, 0.9571), (-0.004944, 1.024, -0.1175), (-0.508, 1.024, -0.1175), (0.4981, 1.024, -0.1175), (0.1606, 1.363, 1.119), (-0.004944, 1.363, 1.119), (-0.1704, 1.363, 1.119), (-0.3392, 1.348, 1.064), (-0.4627, 1.306, 0.912), (-0.508, 1.249, 0.7045), (0.4981, 1.249, 0.7045), (-0.004944, -0.9841, 0.4327), (-0.508, -0.9841, 0.4327), (0.4529, -0.7021, 1.462), (0.3293, -0.6604, 1.614), (-0.004944, -0.6452, 1.67), (0.1606, -0.6452, 1.67), (0.4981, -0.9841, 0.4327), (-0.1704, -0.6452, 1.67), (-0.3392, -0.6604, 1.614), (-0.4627, -0.7021, 1.462), (-0.508, -0.7589, 1.255), (0.4981, -0.7589, 1.255), (-0.004944, 1.38, 1.183), (-0.0909, 1.38, 1.183), (0.08101, 1.38, 1.183), (-0.004944, 1.37, 1.145), (-0.07596, 1.37, 1.145), (0.06607, 1.37, 1.145), (-0.004944, 2.156, 0.9706), (-0.0909, 2.156, 0.9706), (0.08101, 2.156, 0.9706), (-0.004944, 2.145, 0.9325), (-0.07596, 2.145, 0.9325), (0.06607, 2.145, 0.9325), (-0.004944, 0.9772, -0.2889), (-0.6138, 0.9772, -0.2889), (-0.004944, 1.024, -0.1175), (-0.614, 1.024, -0.1175), (0.6039, 0.9772, -0.2889), (0.6043, 1.024, -0.1175), (-0.004944, 1.203, -0.3508), (-0.6138, 1.203, -0.3508), (-0.004944, 1.25, -0.1794), (-0.614, 1.25, -0.1794), (0.6039, 1.203, -0.3508), (0.6043, 1.25, -0.1794), (-0.004923, 1.214, -0.3096), (-0.1632, 1.214, -0.3096), (-0.004923, 1.239, -0.2206), (-0.1633, 1.239, -0.2206), (0.1534, 1.214, -0.3096), (0.1535, 1.239, -0.2206), (-0.004923, 2.386, -0.6307), (-0.1632, 2.386, -0.6307), (-0.004923, 2.411, -0.5418), (-0.1633, 2.411, -0.5418), (0.1534, 2.386, -0.6307), (0.1535, 2.411, -0.5418), (-0.004926, 2.381, -0.6512), (-0.2363, 2.381, -0.6512), (-0.004926, 2.416, -0.5212), (-0.2364, 2.416, -0.5212), (0.2265, 2.381, -0.6512), (0.2266, 2.416, -0.5212), (-0.004926, 2.506, -0.6854), (-0.2363, 2.506, -0.6854), (-0.004926, 2.541, -0.5554), (-0.2364, 2.541, -0.5554), (0.2265, 2.506, -0.6854), (0.2266, 2.541, -0.5554), (-0.00492, 2.516, -0.6474), (-0.1009, 2.516, -0.6474), (-0.00492, 2.531, -0.5935), (-0.1009, 2.531, -0.5935), (0.09104, 2.516, -0.6474), (0.0911, 2.531, -0.5935), (-0.00492, 2.689, -0.6947), (-0.1009, 2.689, -0.6947), (-0.00492, 2.703, -0.6407), (-0.1009, 2.703, -0.6407), (0.09104, 2.689, -0.6947), (0.0911, 2.703, -0.6407)], [], [(9, 17, 12, 11), (34, 33, 45, 46), (4, 3, 20, 21, 1, 11, 10), (0, 13, 16, 2), (8, 6, 4, 10), (16, 18, 33, 34), (6, 23, 3, 4), (2, 8, 10, 0), (27, 26, 62, 63), (22, 1, 21, 24), (12, 17, 19, 14), (14, 19, 18, 15), (15, 18, 16, 13), (10, 11, 12, 14, 15, 13, 0), (24, 21, 20, 25), (25, 20, 3, 23), (22, 9, 11, 1), (7, 35, 47, 38), (24, 25, 7, 5), (18, 19, 32, 33), (2, 16, 34, 27), (29, 30, 51, 53), (19, 17, 31, 32), (28, 6, 64, 65), (25, 23, 35, 7), (17, 9, 48, 49), (22, 24, 5, 29), (23, 6, 28, 35), (37, 46, 45, 44, 43, 40, 36), (36, 40, 41, 39, 38, 47, 42), (30, 29, 41, 40), (28, 26, 36, 42), (26, 27, 37, 36), (27, 34, 46, 37), (29, 5, 39, 41), (32, 31, 43, 44), (35, 28, 42, 47), (5, 7, 38, 39), (31, 30, 40, 43), (33, 32, 44, 45), (49, 48, 54, 55), (51, 52, 58, 57), (30, 31, 52, 51), (9, 22, 50, 48), (31, 17, 49, 52), (22, 29, 53, 50), (54, 56, 59, 57), (55, 54, 57, 58), (53, 51, 57, 59), (48, 50, 56, 54), (52, 49, 55, 58), (50, 53, 59, 56), (62, 65, 71, 68), (60, 61, 67, 66), (6, 8, 60, 64), (2, 27, 63, 61), (8, 2, 61, 60), (26, 28, 65, 62), (69, 68, 74, 75), (68, 71, 77, 74), (63, 62, 68, 69), (65, 64, 70, 71), (61, 63, 69, 67), (64, 60, 66, 70), (76, 72, 78, 82), (73, 75, 81, 79), (71, 70, 76, 77), (67, 69, 75, 73), (70, 66, 72, 76), (66, 67, 73, 72), (81, 80, 86, 87), (80, 83, 89, 86), (72, 73, 79, 78), (74, 77, 83, 80), (75, 74, 80, 81), (77, 76, 82, 83), (84, 85, 91, 90), (88, 84, 90, 94), (83, 82, 88, 89), (79, 81, 87, 85), (82, 78, 84, 88), (78, 79, 85, 84), (95, 94, 100, 101), (93, 92, 98, 99), (86, 89, 95, 92), (87, 86, 92, 93), (89, 88, 94, 95), (85, 87, 93, 91), (96, 97, 103, 102), (100, 96, 102, 106), (91, 93, 99, 97), (94, 90, 96, 100), (90, 91, 97, 96), (92, 95, 101, 98), (102, 103, 105, 104), (106, 102, 104, 107), (98, 101, 107, 104), (99, 98, 104, 105), (101, 100, 106, 107), (97, 99, 105, 103)])
_uv = me_cube_002.uv_layers.new(name='UVMap')
_uv.uv.foreach_set('vector', [0.75, 0.5, 0.7911, 0.5, 0.7911, 0.75, 0.75, 0.75, 0.5411, 0.25, 0.5831, 0.25, 0.5831, 0.25, 0.5411, 0.25, 0.375, 0.75, 0.5411, 0.75, 0.5831, 0.7612, 0.6138, 0.7919, 0.625, 0.8339, 0.625, 0.875, 0.375, 0.875, 0.375, 0.0, 0.5411, 0.0, 0.5411, 0.25, 0.375, 0.25, 0.25, 0.5, 0.375, 0.5, 0.375, 0.75, 0.25, 0.75, 0.5411, 0.25, 0.5831, 0.25, 0.5831, 0.25, 0.5411, 0.25, 0.375, 0.5, 0.5411, 0.5, 0.5411, 0.75, 0.375, 0.75, 0.125, 0.5, 0.25, 0.5, 0.25, 0.75, 0.125, 0.75, 0.125, 0.5, 0.25, 0.5, 0.25, 0.5, 0.125, 0.5, 0.7089, 0.5, 0.7089, 0.75, 0.6669, 0.75, 0.6669, 0.5, 0.7911, 0.75, 0.7911, 0.5, 0.875, 0.5, 0.875, 0.75, 0.625, 0.0, 0.625, 0.25, 0.5831, 0.25, 0.5831, 0.0, 0.5831, 0.0, 0.5831, 0.25, 0.5411, 0.25, 0.5411, 0.0, 0.375, 0.875, 0.625, 0.875, 0.625, 0.9161, 0.6138, 0.9581, 0.5831, 0.9888, 0.5411, 1.0, 0.375, 1.0, 0.6669, 0.5, 0.6669, 0.75, 0.5831, 0.75, 0.5831, 0.5, 0.5831, 0.5, 0.5831, 0.75, 0.5411, 0.75, 0.5411, 0.5, 0.7089, 0.5, 0.75, 0.5, 0.75, 0.75, 0.7089, 0.75, 0.5831, 0.5, 0.5411, 0.5, 0.5411, 0.5, 0.5831, 0.5, 0.6669, 0.5, 0.5831, 0.5, 0.5831, 0.5, 0.6669, 0.5, 0.5831, 0.25, 0.625, 0.25, 0.625, 0.25, 0.5831, 0.25, 0.375, 0.25, 0.5411, 0.25, 0.5411, 0.25, 0.375, 0.25, 0.7089, 0.5, 0.75, 0.5, 0.75, 0.5, 0.7089, 0.5, 0.875, 0.5, 0.7911, 0.5, 0.7911, 0.5, 0.875, 0.5, 0.375, 0.5, 0.375, 0.5, 0.375, 0.5, 0.375, 0.5, 0.5831, 0.5, 0.5411, 0.5, 0.5411, 0.5, 0.5831, 0.5, 0.7911, 0.5, 0.75, 0.5, 0.75, 0.5, 0.7911, 0.5, 0.7089, 0.5, 0.6669, 0.5, 0.6669, 0.5, 0.7089, 0.5, 0.5411, 0.5, 0.375, 0.5, 0.375, 0.5, 0.5411, 0.5, 0.375, 0.25, 0.5411, 0.25, 0.5831, 0.2612, 0.6138, 0.2919, 0.625, 0.3339, 0.625, 0.375, 0.375, 0.375, 0.375, 0.375, 0.625, 0.375, 0.625, 0.4161, 0.6138, 0.4581, 0.5831, 0.4888, 0.5411, 0.5, 0.375, 0.5, 0.75, 0.5, 0.7089, 0.5, 0.7089, 0.5, 0.75, 0.5, 0.375, 0.5, 0.25, 0.5, 0.25, 0.5, 0.375, 0.5, 0.25, 0.5, 0.125, 0.5, 0.125, 0.5, 0.25, 0.5, 0.375, 0.25, 0.5411, 0.25, 0.5411, 0.25, 0.375, 0.25, 0.7089, 0.5, 0.6669, 0.5, 0.6669, 0.5, 0.7089, 0.5, 0.875, 0.5, 0.7911, 0.5, 0.7911, 0.5, 0.875, 0.5, 0.5411, 0.5, 0.375, 0.5, 0.375, 0.5, 0.5411, 0.5, 0.6669, 0.5, 0.5831, 0.5, 0.5831, 0.5, 0.6669, 0.5, 0.7911, 0.5, 0.75, 0.5, 0.75, 0.5, 0.7911, 0.5, 0.5831, 0.25, 0.625, 0.25, 0.625, 0.25, 0.5831, 0.25, 0.7911, 0.5, 0.75, 0.5, 0.75, 0.5, 0.7911, 0.5, 0.75, 0.5, 0.7911, 0.5, 0.7911, 0.5, 0.75, 0.5, 0.75, 0.5, 0.7911, 0.5, 0.7911, 0.5, 0.75, 0.5, 0.75, 0.5, 0.7089, 0.5, 0.7089, 0.5, 0.75, 0.5, 0.7911, 0.5, 0.7911, 0.5, 0.7911, 0.5, 0.7911, 0.5, 0.7089, 0.5, 0.7089, 0.5, 0.7089, 0.5, 0.7089, 0.5, 0.75, 0.5, 0.7089, 0.5, 0.7089, 0.5, 0.75, 0.5, 0.7911, 0.5, 0.75, 0.5, 0.75, 0.5, 0.7911, 0.5, 0.7089, 0.5, 0.75, 0.5, 0.75, 0.5, 0.7089, 0.5, 0.75, 0.5, 0.7089, 0.5, 0.7089, 0.5, 0.75, 0.5, 0.7911, 0.5, 0.7911, 0.5, 0.7911, 0.5, 0.7911, 0.5, 0.7089, 0.5, 0.7089, 0.5, 0.7089, 0.5, 0.7089, 0.5, 0.25, 0.5, 0.375, 0.5, 0.375, 0.5, 0.25, 0.5, 0.25, 0.5, 0.125, 0.5, 0.125, 0.5, 0.25, 0.5, 0.375, 0.5, 0.25, 0.5, 0.25, 0.5, 0.375, 0.5, 0.375, 0.25, 0.375, 0.25, 0.375, 0.25, 0.375, 0.25, 0.25, 0.5, 0.125, 0.5, 0.125, 0.5, 0.25, 0.5, 0.25, 0.5, 0.375, 0.5, 0.375, 0.5, 0.25, 0.5, 0.125, 0.5, 0.25, 0.5, 0.25, 0.5, 0.125, 0.5, 0.25, 0.5, 0.375, 0.5, 0.375, 0.5, 0.25, 0.5, 0.125, 0.5, 0.25, 0.5, 0.25, 0.5, 0.125, 0.5, 0.375, 0.5, 0.375, 0.5, 0.375, 0.5, 0.375, 0.5, 0.375, 0.25, 0.375, 0.25, 0.375, 0.25, 0.375, 0.25, 0.375, 0.5, 0.25, 0.5, 0.25, 0.5, 0.375, 0.5, 0.375, 0.5, 0.25, 0.5, 0.25, 0.5, 0.375, 0.5, 0.375, 0.25, 0.375, 0.25, 0.375, 0.25, 0.375, 0.25, 0.375, 0.5, 0.375, 0.5, 0.375, 0.5, 0.375, 0.5, 0.375, 0.25, 0.375, 0.25, 0.375, 0.25, 0.375, 0.25, 0.375, 0.5, 0.25, 0.5, 0.25, 0.5, 0.375, 0.5, 0.25, 0.5, 0.125, 0.5, 0.125, 0.5, 0.25, 0.5, 0.125, 0.5, 0.25, 0.5, 0.25, 0.5, 0.125, 0.5, 0.25, 0.5, 0.375, 0.5, 0.375, 0.5, 0.25, 0.5, 0.25, 0.5, 0.125, 0.5, 0.125, 0.5, 0.25, 0.5, 0.25, 0.5, 0.375, 0.5, 0.375, 0.5, 0.25, 0.5, 0.125, 0.5, 0.25, 0.5, 0.25, 0.5, 0.125, 0.5, 0.375, 0.5, 0.375, 0.5, 0.375, 0.5, 0.375, 0.5, 0.25, 0.5, 0.125, 0.5, 0.125, 0.5, 0.25, 0.5, 0.375, 0.5, 0.25, 0.5, 0.25, 0.5, 0.375, 0.5, 0.375, 0.5, 0.375, 0.5, 0.375, 0.5, 0.375, 0.5, 0.375, 0.25, 0.375, 0.25, 0.375, 0.25, 0.375, 0.25, 0.375, 0.5, 0.25, 0.5, 0.25, 0.5, 0.375, 0.5, 0.25, 0.5, 0.125, 0.5, 0.125, 0.5, 0.25, 0.5, 0.375, 0.5, 0.375, 0.5, 0.375, 0.5, 0.375, 0.5, 0.125, 0.5, 0.25, 0.5, 0.25, 0.5, 0.125, 0.5, 0.25, 0.5, 0.375, 0.5, 0.375, 0.5, 0.25, 0.5, 0.125, 0.5, 0.25, 0.5, 0.25, 0.5, 0.125, 0.5, 0.375, 0.5, 0.375, 0.5, 0.375, 0.5, 0.375, 0.5, 0.375, 0.25, 0.375, 0.25, 0.375, 0.25, 0.375, 0.25, 0.25, 0.5, 0.125, 0.5, 0.125, 0.5, 0.25, 0.5, 0.375, 0.5, 0.25, 0.5, 0.25, 0.5, 0.375, 0.5, 0.375, 0.25, 0.375, 0.25, 0.375, 0.25, 0.375, 0.25, 0.375, 0.5, 0.25, 0.5, 0.25, 0.5, 0.375, 0.5, 0.25, 0.5, 0.125, 0.5, 0.125, 0.5, 0.25, 0.5, 0.25, 0.5, 0.375, 0.5, 0.375, 0.5, 0.25, 0.5, 0.25, 0.5, 0.125, 0.5, 0.125, 0.5, 0.25, 0.5, 0.375, 0.5, 0.25, 0.5, 0.25, 0.5, 0.375, 0.5, 0.25, 0.5, 0.375, 0.5, 0.375, 0.5, 0.25, 0.5, 0.125, 0.5, 0.25, 0.5, 0.25, 0.5, 0.125, 0.5, 0.375, 0.5, 0.375, 0.5, 0.375, 0.5, 0.375, 0.5, 0.375, 0.25, 0.375, 0.25, 0.375, 0.25, 0.375, 0.25])
me_cube_002.materials.append(mat_material_001)
me_cube_002.update()
me_cylinder_002 = bpy.data.meshes.new('Cylinder.002')
me_cylinder_002.from_pydata([(-1.026, 0.1558, -2.716e-09), (1.013, 0.1558, -2.716e-09), (-1.026, 0.135, -0.07792), (1.013, 0.135, -0.07792), (-1.026, 0.07792, -0.135), (1.013, 0.07792, -0.135), (-1.026, -1.06e-08, -0.1558), (1.013, -1.06e-08, -0.1558), (-1.026, -0.07792, -0.135), (1.013, -0.07792, -0.135), (-1.026, -0.135, -0.07792), (1.013, -0.135, -0.07792), (-1.026, -0.1558, -2.716e-09), (1.013, -0.1558, -2.716e-09), (-1.026, -0.135, 0.07792), (1.013, -0.135, 0.07792), (-1.026, -0.07792, 0.135), (1.013, -0.07792, 0.135), (-1.026, -1.06e-08, 0.1558), (1.013, -1.06e-08, 0.1558), (-1.026, 0.07792, 0.135), (1.013, 0.07792, 0.135), (-1.026, 0.135, 0.07792), (1.013, 0.135, 0.07792)], [], [(0, 1, 3, 2), (2, 3, 5, 4), (4, 5, 7, 6), (6, 7, 9, 8), (8, 9, 11, 10), (10, 11, 13, 12), (12, 13, 15, 14), (14, 15, 17, 16), (16, 17, 19, 18), (18, 19, 21, 20), (3, 1, 23, 21, 19, 17, 15, 13, 11, 9, 7, 5), (20, 21, 23, 22), (22, 23, 1, 0), (0, 2, 4, 6, 8, 10, 12, 14, 16, 18, 20, 22)])
_uv = me_cylinder_002.uv_layers.new(name='UVMap')
_uv.uv.foreach_set('vector', [1.0, 0.5, 1.0, 1.0, 0.9167, 1.0, 0.9167, 0.5, 0.9167, 0.5, 0.9167, 1.0, 0.8333, 1.0, 0.8333, 0.5, 0.8333, 0.5, 0.8333, 1.0, 0.75, 1.0, 0.75, 0.5, 0.75, 0.5, 0.75, 1.0, 0.6667, 1.0, 0.6667, 0.5, 0.6667, 0.5, 0.6667, 1.0, 0.5833, 1.0, 0.5833, 0.5, 0.5833, 0.5, 0.5833, 1.0, 0.5, 1.0, 0.5, 0.5, 0.5, 0.5, 0.5, 1.0, 0.4167, 1.0, 0.4167, 0.5, 0.4167, 0.5, 0.4167, 1.0, 0.3333, 1.0, 0.3333, 0.5, 0.3333, 0.5, 0.3333, 1.0, 0.25, 1.0, 0.25, 0.5, 0.25, 0.5, 0.25, 1.0, 0.1667, 1.0, 0.1667, 0.5, 0.37, 0.4578, 0.25, 0.49, 0.13, 0.4578, 0.04215, 0.37, 0.01, 0.25, 0.04215, 0.13, 0.13, 0.04215, 0.25, 0.01, 0.37, 0.04215, 0.4578, 0.13, 0.49, 0.25, 0.4578, 0.37, 0.1667, 0.5, 0.1667, 1.0, 0.08333, 1.0, 0.08333, 0.5, 0.08333, 0.5, 0.08333, 1.0, 7.451e-08, 1.0, 7.451e-08, 0.5, 0.75, 0.49, 0.87, 0.4578, 0.9578, 0.37, 0.99, 0.25, 0.9578, 0.13, 0.87, 0.04215, 0.75, 0.01, 0.63, 0.04215, 0.5422, 0.13, 0.51, 0.25, 0.5422, 0.37, 0.63, 0.4578])
me_cylinder_002.materials.append(mat_material_001)
me_cylinder_002.update()

# ---- objects
ob_cube__convcolonly = bpy.data.objects.new('Cube -convcolonly', me_cube)
ob_ruedas = bpy.data.objects.new('Ruedas', me_cylinder)
ob_cabina = bpy.data.objects.new('Cabina', me_cube_002)
ob_eje = bpy.data.objects.new('Eje', me_cylinder_002)

# ---- transforms, parenting, visibility, modifiers, constraints
ob_cube__convcolonly.location = (0.0, 0.0, 0.0)
ob_ruedas.location = (0.0, 0.0, 0.0)
ob_cabina.location = (0.0, 0.0, 0.0)
ob_eje.location = (0.0, 0.0, 0.0)

# ---- collection membership
scene.collection.objects.link(ob_cube__convcolonly)
col_collection.objects.link(ob_ruedas)
col_collection.objects.link(ob_cabina)
col_collection.objects.link(ob_eje)

# ---- scene / render settings (as saved in the file)
scene.frame_start = 1; scene.frame_end = 250; scene.frame_set(3)
scene.render.engine = 'BLENDER_EEVEE_NEXT'
scene.cycles.sampling_pattern = 'TABULATED_SOBOL'
scene.eevee.ray_tracing_options.trace_max_roughness = 0.0
bpy.context.view_layer.update()

# ---- added for rendering (the .blend has no active camera and no usable light): camera, sun
cam_auto = bpy.data.cameras.new('AutoCamera')
cam_auto.lens = 50.0
cam_auto.sensor_width = 36.0
cam_auto.clip_end = 1000.0
ob_auto_camera = bpy.data.objects.new('AutoCamera', cam_auto)
scene.collection.objects.link(ob_auto_camera)
ob_auto_camera.location = (5.34954, -5.80176, 4.46653)
ob_auto_camera.rotation_euler = (1.09748, -7.21219e-08, 0.694738)
scene.camera = ob_auto_camera
light_auto_sun = bpy.data.lights.new('AutoSun', 'SUN')
light_auto_sun.energy = 3.0
light_auto_sun.angle = 0.0523599
ob_auto_sun = bpy.data.objects.new('AutoSun', light_auto_sun)
scene.collection.objects.link(ob_auto_sun)
ob_auto_sun.rotation_euler = (0.872665, 0.174533, 0.523599)
bpy.context.view_layer.update()
